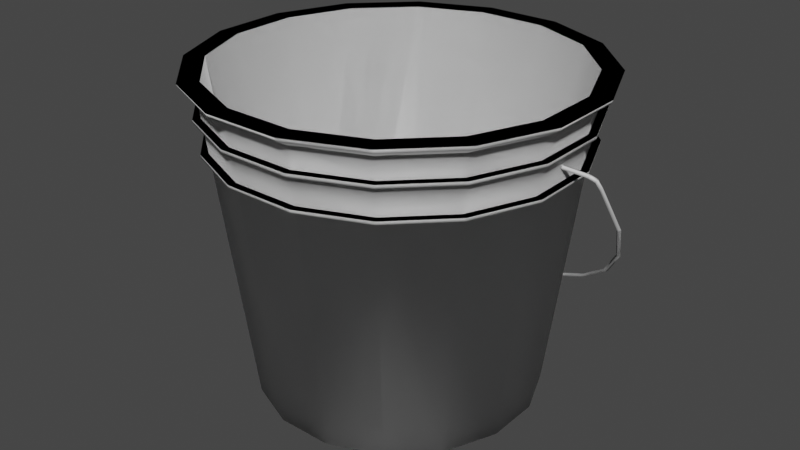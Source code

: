 # Source: Bucket.blend  (saved by Blender 2.80.75; exported with 4.5.12 LTS)
import bpy
from mathutils import Matrix  # noqa: F401  (used for matrix-valued properties, if any)

bpy.ops.wm.read_factory_settings(use_empty=True)
scene = bpy.context.scene
scene.name = 'Scene'

# ---- collections
col_collection = bpy.data.collections.new('Collection'); scene.collection.children.link(col_collection)
col_collection_2 = bpy.data.collections.new('Collection 2'); scene.collection.children.link(col_collection_2)

# ---- materials (node trees are filled in below, after node groups)
mat_bucket = bpy.data.materials.new('Bucket')
mat_bucket.use_transparent_shadow = False

# ---- node groups
ng_auto_smooth = bpy.data.node_groups.new('Auto Smooth', 'GeometryNodeTree')
_s = ng_auto_smooth.interface.new_socket(name='Geometry', in_out='OUTPUT', socket_type='NodeSocketGeometry')
_s = ng_auto_smooth.interface.new_socket(name='Geometry', in_out='INPUT', socket_type='NodeSocketGeometry')
_s = ng_auto_smooth.interface.new_socket(name='Angle', in_out='INPUT', socket_type='NodeSocketFloat')
_s.subtype = 'ANGLE'
_s.min_value = 0.0
_s.max_value = 3.142
ng_auto_smooth.is_modifier = True
_N = ng_auto_smooth.nodes; _L = ng_auto_smooth.links
n0 = _N.new('NodeGroupOutput'); n0.name = 'Group Output'; n0.location = (480, -100)
n1 = _N.new('NodeGroupInput'); n1.name = 'Group Input'; n1.location = (-420, -300)
n2 = _N.new('NodeGroupInput'); n2.name = 'Group Input.001'; n2.location = (-60, -100)
n3 = _N.new('GeometryNodeSetShadeSmooth'); n3.name = 'Set Shade Smooth'; n3.location = (120, -100)
n3.domain = 'EDGE'
n4 = _N.new('GeometryNodeSetShadeSmooth'); n4.name = 'Set Shade Smooth.001'; n4.location = (300, -100)
n5 = _N.new('GeometryNodeInputMeshEdgeAngle'); n5.name = 'Edge Angle'; n5.location = (-420, -220)
n6 = _N.new('GeometryNodeInputEdgeSmooth'); n6.name = 'Is Edge Smooth'; n6.location = (-60, -160)
n7 = _N.new('GeometryNodeInputShadeSmooth'); n7.name = 'Is Face Smooth'; n7.location = (-240, -340)
n8 = _N.new('FunctionNodeBooleanMath'); n8.name = 'Boolean Math'; n8.location = (-60, -220)
n9 = _N.new('FunctionNodeCompare'); n9.name = 'Compare'; n9.location = (-240, -180)
n9.operation = 'LESS_EQUAL'
_L.new(n5.outputs[0], n9.inputs[0])
_L.new(n4.outputs[0], n0.inputs[0])
_L.new(n1.outputs[1], n9.inputs[1])
_L.new(n9.outputs[0], n8.inputs[0])
_L.new(n7.outputs[0], n8.inputs[1])
_L.new(n2.outputs[0], n3.inputs[0])
_L.new(n6.outputs[0], n3.inputs[1])
_L.new(n3.outputs[0], n4.inputs[0])
_L.new(n8.outputs[0], n3.inputs[2])
n0.is_active_output = True

# ---- material node trees
mat_bucket.use_nodes = True; mat_bucket.node_tree.nodes.clear()
_N = mat_bucket.node_tree.nodes; _L = mat_bucket.node_tree.links
n0 = _N.new('ShaderNodeOutputMaterial'); n0.name = 'Material Output'; n0.location = (300, 300)
n1 = _N.new('ShaderNodeBsdfPrincipled'); n1.name = 'Principled BSDF'; n1.location = (10, 300)
n1.distribution = 'GGX'
n1.subsurface_method = 'BURLEY'
n1.inputs[3].default_value = 1.45
n1.inputs[27].default_value = (0.0, 0.0, 0.0, 1.0)
n1.inputs[28].default_value = 1.0
_L.new(n1.outputs[0], n0.inputs[0])
n0.is_active_output = True

# ---- world
world_world = bpy.data.worlds.new('World'); scene.world = world_world
world_world.color = (0.05088, 0.05088, 0.05088)
world_world.use_sun_shadow = False
world_world.sun_shadow_jitter_overblur = 0.0

# ---- meshes
me_cylinder = bpy.data.meshes.new('Cylinder')
me_cylinder.from_pydata([(0.02639, 0.1327, 0.0), (0.03283, 0.165, 0.3081), (0.07515, 0.1125, 0.0), (0.09349, 0.1399, 0.3081), (0.1125, 0.07515, 0.0), (0.1399, 0.09349, 0.3081), (0.1327, 0.02639, 0.0), (0.165, 0.03283, 0.3081), (0.1327, -0.02639, 0.0), (0.165, -0.03283, 0.3081), (0.1125, -0.07515, 0.0), (0.1399, -0.09349, 0.3081), (0.07515, -0.1125, 0.0), (0.09349, -0.1399, 0.3081), (0.02639, -0.1327, 0.0), (0.03283, -0.165, 0.3081), (-0.02639, -0.1327, 0.0), (-0.03283, -0.165, 0.3081), (-0.07515, -0.1125, 0.0), (-0.09349, -0.1399, 0.3081), (-0.1125, -0.07515, 0.0), (-0.1399, -0.09349, 0.3081), (-0.1327, -0.02639, 0.0), (-0.165, -0.03283, 0.3081), (-0.1327, 0.02639, 0.0), (-0.165, 0.03283, 0.3081), (-0.1125, 0.07515, 0.0), (-0.1399, 0.09349, 0.3081), (-0.07515, 0.1125, 0.0), (-0.09349, 0.1399, 0.3081), (-0.02639, 0.1327, 0.0), (-0.03283, 0.165, 0.3081), (4.538e-09, 1.091e-09, 0.0), (0.03363, 0.1691, 0.2969), (0.09577, 0.1433, 0.2969), (0.1433, 0.09577, 0.2969), (0.1691, 0.03363, 0.2969), (0.1691, -0.03363, 0.2969), (0.1433, -0.09577, 0.2969), (0.09577, -0.1433, 0.2969), (0.03363, -0.1691, 0.2969), (-0.03363, -0.1691, 0.2969), (-0.09577, -0.1433, 0.2969), (-0.1433, -0.09577, 0.2969), (-0.1691, -0.03363, 0.2969), (-0.1691, 0.03363, 0.2969), (-0.1433, 0.09577, 0.2969), (-0.09577, 0.1433, 0.2969), (-0.03363, 0.1691, 0.2969), (0.1042, 0.1559, 0.3081), (0.03658, 0.1839, 0.3081), (0.03623, 0.1821, 0.3045), (0.1559, 0.1042, 0.3081), (0.1839, 0.03658, 0.3081), (0.1839, -0.03658, 0.3081), (0.1559, -0.1042, 0.3081), (0.1042, -0.1559, 0.3081), (0.03658, -0.1839, 0.3081), (-0.03658, -0.1839, 0.3081), (-0.1042, -0.1559, 0.3081), (-0.1559, -0.1042, 0.3081), (-0.1839, -0.03658, 0.3081), (-0.1839, 0.03658, 0.3081), (-0.1559, 0.1042, 0.3081), (-0.1042, 0.1559, 0.3081), (-0.03658, 0.1839, 0.3081), (0.1032, 0.1544, 0.3045), (0.1544, 0.1032, 0.3045), (0.1821, 0.03623, 0.3045), (0.1821, -0.03623, 0.3045), (0.1544, -0.1032, 0.3045), (0.1032, -0.1544, 0.3045), (0.03623, -0.1821, 0.3045), (-0.03623, -0.1821, 0.3045), (-0.1032, -0.1544, 0.3045), (-0.1544, -0.1032, 0.3045), (-0.1821, -0.03623, 0.3045), (-0.1821, 0.03623, 0.3045), (-0.1544, 0.1032, 0.3045), (-0.1032, 0.1544, 0.3045), (-0.03623, 0.1821, 0.3045), (0.02491, 0.1252, 0.007927), (0.07093, 0.1061, 0.007927), (0.1061, 0.07093, 0.007927), (0.1252, 0.02491, 0.007927), (0.1252, -0.02491, 0.007927), (0.1061, -0.07093, 0.007927), (0.07093, -0.1061, 0.007927), (0.02491, -0.1252, 0.007927), (-0.02491, -0.1252, 0.007927), (-0.07093, -0.1061, 0.007927), (-0.1061, -0.07093, 0.007927), (-0.1252, -0.02491, 0.007927), (-0.1252, 0.02491, 0.007927), (-0.1061, 0.07093, 0.007927), (-0.07093, 0.1061, 0.007927), (-0.02491, 0.1252, 0.007927), (0.03228, 0.1623, 0.2416), (0.03236, 0.1627, 0.2447), (0.03305, 0.1661, 0.273), (0.03312, 0.1665, 0.2762), (0.09433, 0.1412, 0.2762), (0.09411, 0.1409, 0.273), (0.09215, 0.1379, 0.2447), (0.09193, 0.1376, 0.2416), (0.1412, 0.09433, 0.2762), (0.1409, 0.09411, 0.273), (0.1379, 0.09215, 0.2447), (0.1376, 0.09193, 0.2416), (0.1665, 0.03312, 0.2762), (0.1661, 0.03305, 0.273), (0.1627, 0.03236, 0.2447), (0.1623, 0.03228, 0.2416), (0.1665, -0.03312, 0.2762), (0.1661, -0.03305, 0.273), (0.1627, -0.03236, 0.2447), (0.1623, -0.03228, 0.2416), (0.1412, -0.09433, 0.2762), (0.1409, -0.09411, 0.273), (0.1379, -0.09215, 0.2447), (0.1376, -0.09193, 0.2416), (0.09433, -0.1412, 0.2762), (0.09411, -0.1409, 0.273), (0.09215, -0.1379, 0.2447), (0.09193, -0.1376, 0.2416), (0.03312, -0.1665, 0.2762), (0.03305, -0.1661, 0.273), (0.03236, -0.1627, 0.2447), (0.03228, -0.1623, 0.2416), (-0.03312, -0.1665, 0.2762), (-0.03305, -0.1661, 0.273), (-0.03236, -0.1627, 0.2447), (-0.03228, -0.1623, 0.2416), (-0.09433, -0.1412, 0.2762), (-0.09411, -0.1409, 0.273), (-0.09215, -0.1379, 0.2447), (-0.09193, -0.1376, 0.2416), (-0.1412, -0.09433, 0.2762), (-0.1409, -0.09411, 0.273), (-0.1379, -0.09215, 0.2447), (-0.1376, -0.09193, 0.2416), (-0.1665, -0.03312, 0.2762), (-0.1661, -0.03305, 0.273), (-0.1627, -0.03236, 0.2447), (-0.1623, -0.03228, 0.2416), (-0.1665, 0.03312, 0.2762), (-0.1661, 0.03305, 0.273), (-0.1627, 0.03236, 0.2447), (-0.1623, 0.03228, 0.2416), (-0.1412, 0.09433, 0.2762), (-0.1409, 0.09411, 0.273), (-0.1379, 0.09215, 0.2447), (-0.1376, 0.09193, 0.2416), (-0.09433, 0.1412, 0.2762), (-0.09411, 0.1409, 0.273), (-0.09215, 0.1379, 0.2447), (-0.09193, 0.1376, 0.2416), (-0.03312, 0.1665, 0.2762), (-0.03305, 0.1661, 0.273), (-0.03236, 0.1627, 0.2447), (-0.03228, 0.1623, 0.2416), (0.03367, 0.1693, 0.2416), (0.03375, 0.1697, 0.2447), (0.03447, 0.1733, 0.273), (0.03455, 0.1737, 0.2762), (0.09839, 0.1472, 0.2762), (0.09816, 0.1469, 0.273), (0.09611, 0.1438, 0.2447), (0.09588, 0.1435, 0.2416), (0.1472, 0.09839, 0.2762), (0.1469, 0.09816, 0.273), (0.1438, 0.09611, 0.2447), (0.1435, 0.09588, 0.2416), (0.1737, 0.03455, 0.2762), (0.1733, 0.03447, 0.273), (0.1697, 0.03375, 0.2447), (0.1693, 0.03367, 0.2416), (0.1737, -0.03455, 0.2762), (0.1733, -0.03447, 0.273), (0.1697, -0.03375, 0.2447), (0.1693, -0.03367, 0.2416), (0.1472, -0.09839, 0.2762), (0.1469, -0.09816, 0.273), (0.1438, -0.09611, 0.2447), (0.1435, -0.09588, 0.2416), (0.09839, -0.1472, 0.2762), (0.09816, -0.1469, 0.273), (0.09611, -0.1438, 0.2447), (0.09588, -0.1435, 0.2416), (0.03455, -0.1737, 0.2762), (0.03447, -0.1733, 0.273), (0.03375, -0.1697, 0.2447), (0.03367, -0.1693, 0.2416), (-0.03455, -0.1737, 0.2762), (-0.03447, -0.1733, 0.273), (-0.03375, -0.1697, 0.2447), (-0.03367, -0.1693, 0.2416), (-0.09839, -0.1472, 0.2762), (-0.09816, -0.1469, 0.273), (-0.09611, -0.1438, 0.2447), (-0.09588, -0.1435, 0.2416), (-0.1472, -0.09839, 0.2762), (-0.1469, -0.09816, 0.273), (-0.1438, -0.09611, 0.2447), (-0.1435, -0.09588, 0.2416), (-0.1737, -0.03455, 0.2762), (-0.1733, -0.03447, 0.273), (-0.1697, -0.03375, 0.2447), (-0.1693, -0.03367, 0.2416), (-0.1737, 0.03455, 0.2762), (-0.1733, 0.03447, 0.273), (-0.1697, 0.03375, 0.2447), (-0.1693, 0.03367, 0.2416), (-0.1472, 0.09839, 0.2762), (-0.1469, 0.09816, 0.273), (-0.1438, 0.09611, 0.2447), (-0.1435, 0.09588, 0.2416), (-0.09839, 0.1472, 0.2762), (-0.09816, 0.1469, 0.273), (-0.09611, 0.1438, 0.2447), (-0.09588, 0.1435, 0.2416), (-0.03455, 0.1737, 0.2762), (-0.03447, 0.1733, 0.273), (-0.03375, 0.1697, 0.2447), (-0.03367, 0.1693, 0.2416), (7.334e-09, 0.0, 0.007927)], [], [(21, 23, 61, 60), (3, 5, 52, 49), (44, 43, 75, 76), (29, 31, 65, 64), (11, 13, 56, 55), (45, 44, 76, 77), (46, 45, 77, 78), (19, 21, 60, 59), (47, 46, 78, 79), (34, 33, 51, 66), (1, 3, 49, 50), (27, 29, 64, 63), (9, 11, 55, 54), (48, 47, 79, 80), (5, 3, 82, 83), (35, 34, 66, 67), (33, 48, 80, 51), (22, 24, 32), (8, 10, 32), (18, 20, 32), (28, 30, 32), (4, 6, 32), (14, 16, 32), (0, 2, 32), (24, 26, 32), (10, 12, 32), (20, 22, 32), (30, 0, 32), (6, 8, 32), (16, 18, 32), (26, 28, 32), (2, 4, 32), (12, 14, 32), (157, 48, 33, 100), (153, 47, 48, 157), (149, 46, 47, 153), (145, 45, 46, 149), (141, 44, 45, 145), (137, 43, 44, 141), (133, 42, 43, 137), (129, 41, 42, 133), (121, 39, 40, 125), (117, 38, 39, 121), (113, 37, 38, 117), (109, 36, 37, 113), (105, 35, 36, 109), (101, 34, 35, 105), (100, 33, 34, 101), (51, 50, 49, 66), (66, 49, 52, 67), (67, 52, 53, 68), (68, 53, 54, 69), (69, 54, 55, 70), (70, 55, 56, 71), (71, 56, 57, 72), (125, 40, 41, 129), (73, 58, 59, 74), (74, 59, 60, 75), (75, 60, 61, 76), (76, 61, 62, 77), (77, 62, 63, 78), (78, 63, 64, 79), (79, 64, 65, 80), (80, 65, 50, 51), (43, 42, 74, 75), (42, 41, 73, 74), (13, 15, 57, 56), (31, 1, 50, 65), (72, 57, 58, 73), (5, 7, 53, 52), (23, 25, 62, 61), (40, 39, 71, 72), (39, 38, 70, 71), (41, 40, 72, 73), (38, 37, 69, 70), (7, 9, 54, 53), (25, 27, 63, 62), (37, 36, 68, 69), (36, 35, 67, 68), (17, 19, 59, 58), (15, 13, 87, 88), (25, 23, 92, 93), (11, 9, 85, 86), (21, 19, 90, 91), (31, 29, 95, 96), (7, 5, 83, 84), (15, 17, 58, 57), (3, 1, 81, 82), (27, 25, 93, 94), (13, 11, 86, 87), (23, 21, 91, 92), (1, 31, 96, 81), (9, 7, 84, 85), (19, 17, 89, 90), (29, 27, 94, 95), (2, 104, 108, 4), (4, 108, 112, 6), (6, 112, 116, 8), (8, 116, 120, 10), (10, 120, 124, 12), (12, 124, 128, 14), (17, 15, 88, 89), (16, 132, 136, 18), (18, 136, 140, 20), (20, 140, 144, 22), (22, 144, 148, 24), (24, 148, 152, 26), (26, 152, 156, 28), (28, 156, 160, 30), (30, 160, 97, 0), (119, 123, 187, 183), (98, 99, 102, 103), (141, 145, 209, 205), (124, 120, 184, 188), (103, 102, 106, 107), (146, 142, 206, 210), (113, 117, 181, 177), (107, 106, 110, 111), (143, 147, 211, 207), (118, 114, 178, 182), (111, 110, 114, 115), (148, 144, 208, 212), (115, 119, 183, 179), (115, 114, 118, 119), (137, 141, 205, 201), (120, 116, 180, 184), (119, 118, 122, 123), (142, 138, 202, 206), (109, 113, 177, 173), (123, 122, 126, 127), (139, 143, 207, 203), (114, 110, 174, 178), (14, 128, 132, 16), (144, 140, 204, 208), (111, 115, 179, 175), (131, 130, 134, 135), (133, 137, 201, 197), (116, 112, 176, 180), (135, 134, 138, 139), (138, 134, 198, 202), (105, 109, 173, 169), (139, 138, 142, 143), (135, 139, 203, 199), (157, 100, 164, 221), (143, 142, 146, 147), (110, 106, 170, 174), (140, 136, 200, 204), (147, 146, 150, 151), (99, 158, 222, 163), (107, 111, 175, 171), (151, 150, 154, 155), (129, 133, 197, 193), (159, 98, 162, 223), (155, 154, 158, 159), (112, 108, 172, 176), (134, 130, 194, 198), (159, 158, 99, 98), (97, 160, 224, 161), (161, 162, 167, 168), (163, 164, 165, 166), (168, 167, 171, 172), (166, 165, 169, 170), (172, 171, 175, 176), (170, 169, 173, 174), (176, 175, 179, 180), (174, 173, 177, 178), (180, 179, 183, 184), (178, 177, 181, 182), (184, 183, 187, 188), (182, 181, 185, 186), (188, 187, 191, 192), (186, 185, 189, 190), (127, 126, 130, 131), (192, 191, 195, 196), (196, 195, 199, 200), (194, 193, 197, 198), (200, 199, 203, 204), (198, 197, 201, 202), (204, 203, 207, 208), (202, 201, 205, 206), (208, 207, 211, 212), (206, 205, 209, 210), (212, 211, 215, 216), (210, 209, 213, 214), (216, 215, 219, 220), (214, 213, 217, 218), (220, 219, 223, 224), (218, 217, 221, 222), (224, 223, 162, 161), (222, 221, 164, 163), (152, 148, 212, 216), (122, 118, 182, 186), (147, 151, 215, 211), (117, 121, 185, 181), (150, 146, 210, 214), (128, 124, 188, 192), (145, 149, 213, 209), (123, 127, 191, 187), (156, 152, 216, 220), (126, 122, 186, 190), (104, 97, 161, 168), (151, 155, 219, 215), (121, 125, 189, 185), (98, 103, 167, 162), (154, 150, 214, 218), (190, 189, 193, 194), (102, 99, 163, 166), (149, 153, 217, 213), (132, 128, 192, 196), (100, 101, 165, 164), (160, 156, 220, 224), (127, 131, 195, 191), (108, 104, 168, 172), (155, 159, 223, 219), (130, 126, 190, 194), (103, 107, 171, 167), (158, 154, 218, 222), (136, 132, 196, 200), (106, 102, 166, 170), (153, 157, 221, 217), (131, 135, 199, 195), (101, 105, 169, 165), (0, 97, 104, 2), (125, 129, 193, 189), (90, 89, 225), (82, 81, 225), (91, 90, 225), (83, 82, 225), (92, 91, 225), (84, 83, 225), (93, 92, 225), (89, 88, 225), (85, 84, 225), (94, 93, 225), (86, 85, 225), (95, 94, 225), (87, 86, 225), (96, 95, 225), (88, 87, 225), (81, 96, 225)])
me_cylinder.polygons.foreach_set('use_smooth', [True] * 240)
_k = set([(0, 2), (0, 30), (1, 3), (1, 31), (2, 4), (3, 5), (4, 6), (5, 7), (6, 8), (7, 9), (8, 10), (9, 11), (10, 12), (11, 13), (12, 14), (13, 15), (14, 16), (15, 17), (16, 18), (17, 19), (18, 20), (19, 21), (20, 22), (21, 23), (22, 24), (23, 25), (24, 26), (25, 27), (26, 28), (27, 29), (28, 30), (29, 31), (33, 34), (33, 48), (34, 35), (35, 36), (36, 37), (37, 38), (38, 39), (39, 40), (40, 41), (41, 42), (42, 43), (43, 44), (44, 45), (45, 46), (46, 47), (47, 48), (49, 50), (49, 52), (50, 65), (51, 66), (51, 80), (52, 53), (53, 54), (54, 55), (55, 56), (56, 57), (57, 58), (58, 59), (59, 60), (60, 61), (61, 62), (62, 63), (63, 64), (64, 65), (66, 67), (67, 68), (68, 69), (69, 70), (70, 71), (71, 72), (72, 73), (73, 74), (74, 75), (75, 76), (76, 77), (77, 78), (78, 79), (79, 80), (81, 82), (81, 96), (82, 83), (83, 84), (84, 85), (85, 86), (86, 87), (87, 88), (88, 89), (89, 90), (90, 91), (91, 92), (92, 93), (93, 94), (94, 95), (95, 96), (97, 104), (97, 160), (98, 103), (98, 159), (99, 102), (99, 158), (100, 101), (100, 157), (101, 105), (102, 106), (103, 107), (104, 108), (105, 109), (106, 110), (107, 111), (108, 112), (109, 113), (110, 114), (111, 115), (112, 116), (113, 117), (114, 118), (115, 119), (116, 120), (117, 121), (118, 122), (119, 123), (120, 124), (121, 125), (122, 126), (123, 127), (124, 128), (125, 129), (126, 130), (127, 131), (128, 132), (129, 133), (130, 134), (131, 135), (132, 136), (133, 137), (134, 138), (135, 139), (136, 140), (137, 141), (138, 142), (139, 143), (140, 144), (141, 145), (142, 146), (143, 147), (144, 148), (145, 149), (146, 150), (147, 151), (148, 152), (149, 153), (150, 154), (151, 155), (152, 156), (153, 157), (154, 158), (155, 159), (156, 160), (161, 168), (161, 224), (162, 167), (162, 223), (163, 166), (163, 222), (164, 165), (164, 221), (165, 169), (166, 170), (167, 171), (168, 172), (169, 173), (170, 174), (171, 175), (172, 176), (173, 177), (174, 178), (175, 179), (176, 180), (177, 181), (178, 182), (179, 183), (180, 184), (181, 185), (182, 186), (183, 187), (184, 188), (185, 189), (186, 190), (187, 191), (188, 192), (189, 193), (190, 194), (191, 195), (192, 196), (193, 197), (194, 198), (195, 199), (196, 200), (197, 201), (198, 202), (199, 203), (200, 204), (201, 205), (202, 206), (203, 207), (204, 208), (205, 209), (206, 210), (207, 211), (208, 212), (209, 213), (210, 214), (211, 215), (212, 216), (213, 217), (214, 218), (215, 219), (216, 220), (217, 221), (218, 222), (219, 223), (220, 224)])
me_cylinder.attributes.new('sharp_edge', 'BOOLEAN', 'EDGE').data.foreach_set('value', [ (min(e.vertices), max(e.vertices)) in _k for e in me_cylinder.edges])
_uv = me_cylinder.uv_layers.new(name='UVMap')
_uv.uv.foreach_set('vector', [0.02932, 0.5533, 0.05964, 0.5837, 0.05267, 0.5941, 0.01887, 0.5603, 0.2285, 0.4708, 0.2121, 0.4312, 0.2226, 0.4242, 0.2408, 0.4684, 0.5721, 0.3632, 0.5633, 0.3201, 0.5729, 0.3173, 0.5815, 0.3623, 0.1818, 0.5837, 0.2121, 0.5533, 0.2226, 0.5603, 0.1888, 0.5941, 0.09927, 0.3844, 0.05964, 0.4009, 0.05267, 0.3904, 0.09682, 0.3721, 0.5726, 0.4049, 0.5721, 0.3632, 0.5815, 0.3623, 0.5816, 0.4057, 0.5658, 0.444, 0.5726, 0.4049, 0.5816, 0.4057, 0.574, 0.4464, 0.0129, 0.5137, 0.02932, 0.5533, 0.01887, 0.5603, 0.0005853, 0.5162, 0.5524, 0.4793, 0.5658, 0.444, 0.574, 0.4464, 0.5596, 0.483, 0.4848, 0.5546, 0.5107, 0.5351, 0.5156, 0.5406, 0.4884, 0.5606, 0.2285, 0.5137, 0.2285, 0.4708, 0.2408, 0.4684, 0.2408, 0.5162, 0.1422, 0.6001, 0.1818, 0.5837, 0.1888, 0.5941, 0.1446, 0.6124, 0.1422, 0.3844, 0.09927, 0.3844, 0.09682, 0.3721, 0.1446, 0.3721, 0.5336, 0.5099, 0.5524, 0.4793, 0.5596, 0.483, 0.5397, 0.5146, 0.3911, 0.546, 0.3542, 0.5243, 0.459, 0.3565, 0.4871, 0.373, 0.4572, 0.5682, 0.4848, 0.5546, 0.4884, 0.5606, 0.4595, 0.5744, 0.5107, 0.5351, 0.5336, 0.5099, 0.5397, 0.5146, 0.5156, 0.5406, 0.8919, 0.04429, 0.9051, 0.07615, 0.8184, 0.09339, 0.7318, 0.1106, 0.7318, 0.07615, 0.8184, 0.09339, 0.8357, 0.006719, 0.8675, 0.01991, 0.8184, 0.09339, 0.8919, 0.1425, 0.8675, 0.1669, 0.8184, 0.09339, 0.7693, 0.1669, 0.745, 0.1425, 0.8184, 0.09339, 0.7693, 0.01991, 0.8012, 0.006719, 0.8184, 0.09339, 0.8357, 0.1801, 0.8012, 0.1801, 0.8184, 0.09339, 0.9051, 0.07615, 0.9051, 0.1106, 0.8184, 0.09339, 0.7318, 0.07615, 0.745, 0.04429, 0.8184, 0.09339, 0.8675, 0.01991, 0.8919, 0.04429, 0.8184, 0.09339, 0.8675, 0.1669, 0.8357, 0.1801, 0.8184, 0.09339, 0.745, 0.1425, 0.7318, 0.1106, 0.8184, 0.09339, 0.8012, 0.006719, 0.8357, 0.006719, 0.8184, 0.09339, 0.9051, 0.1106, 0.8919, 0.1425, 0.8184, 0.09339, 0.8012, 0.1801, 0.7693, 0.1669, 0.8184, 0.09339, 0.745, 0.04429, 0.7693, 0.01991, 0.8184, 0.09339, 0.5252, 0.5037, 0.5336, 0.5099, 0.5107, 0.5351, 0.5039, 0.5278, 0.5424, 0.4746, 0.5524, 0.4793, 0.5336, 0.5099, 0.5252, 0.5037, 0.5545, 0.4411, 0.5658, 0.444, 0.5524, 0.4793, 0.5424, 0.4746, 0.5605, 0.4041, 0.5726, 0.4049, 0.5658, 0.444, 0.5545, 0.4411, 0.5593, 0.3647, 0.5721, 0.3632, 0.5726, 0.4049, 0.5605, 0.4041, 0.5504, 0.3242, 0.5633, 0.3201, 0.5721, 0.3632, 0.5593, 0.3647, 0.5333, 0.2841, 0.5458, 0.2773, 0.5633, 0.3201, 0.5504, 0.3242, 0.5077, 0.246, 0.5192, 0.2366, 0.5458, 0.2773, 0.5333, 0.2841, 0.4318, 0.1829, 0.4399, 0.1684, 0.4838, 0.1996, 0.4737, 0.2117, 0.3829, 0.1613, 0.3885, 0.1448, 0.4399, 0.1684, 0.4318, 0.1829, 0.3281, 0.1486, 0.3307, 0.1304, 0.3885, 0.1448, 0.3829, 0.1613, 0.2701, 0.1452, 0.2708, 0.1269, 0.3307, 0.1304, 0.3281, 0.1486, 0.4538, 0.5598, 0.4572, 0.5682, 0.4289, 0.576, 0.4268, 0.5677, 0.4797, 0.5466, 0.4848, 0.5546, 0.4572, 0.5682, 0.4538, 0.5598, 0.5039, 0.5278, 0.5107, 0.5351, 0.4848, 0.5546, 0.4797, 0.5466, 0.5156, 0.5406, 0.5169, 0.542, 0.4893, 0.5621, 0.4884, 0.5606, 0.4884, 0.5606, 0.4893, 0.5621, 0.4601, 0.576, 0.4595, 0.5744, 0.4595, 0.5744, 0.4601, 0.576, 0.4298, 0.584, 0.4295, 0.5823, 0.2692, 0.1132, 0.2691, 0.1096, 0.3334, 0.1136, 0.3329, 0.117, 0.3329, 0.117, 0.3334, 0.1136, 0.394, 0.1295, 0.3928, 0.1327, 0.3928, 0.1327, 0.394, 0.1295, 0.4478, 0.1552, 0.4462, 0.1579, 0.4462, 0.1579, 0.4478, 0.1552, 0.4935, 0.1886, 0.4915, 0.1909, 0.4737, 0.2117, 0.4838, 0.1996, 0.5192, 0.2366, 0.5077, 0.246, 0.528, 0.2298, 0.5303, 0.228, 0.5576, 0.2713, 0.5551, 0.2726, 0.5551, 0.2726, 0.5576, 0.2713, 0.5754, 0.3166, 0.5729, 0.3173, 0.5729, 0.3173, 0.5754, 0.3166, 0.584, 0.362, 0.5815, 0.3623, 0.5815, 0.3623, 0.584, 0.362, 0.584, 0.406, 0.5816, 0.4057, 0.5816, 0.4057, 0.584, 0.406, 0.5761, 0.447, 0.574, 0.4464, 0.574, 0.4464, 0.5761, 0.447, 0.5615, 0.4839, 0.5596, 0.483, 0.5596, 0.483, 0.5615, 0.4839, 0.5414, 0.5158, 0.5397, 0.5146, 0.5397, 0.5146, 0.5414, 0.5158, 0.5169, 0.542, 0.5156, 0.5406, 0.5633, 0.3201, 0.5458, 0.2773, 0.5551, 0.2726, 0.5729, 0.3173, 0.5458, 0.2773, 0.5192, 0.2366, 0.528, 0.2298, 0.5551, 0.2726, 0.05964, 0.4009, 0.02932, 0.4312, 0.01887, 0.4242, 0.05267, 0.3904, 0.2121, 0.5533, 0.2285, 0.5137, 0.2408, 0.5162, 0.2226, 0.5603, 0.4915, 0.1909, 0.4935, 0.1886, 0.5303, 0.228, 0.528, 0.2298, 0.2121, 0.4312, 0.1818, 0.4009, 0.1888, 0.3904, 0.2226, 0.4242, 0.05964, 0.5837, 0.09927, 0.6001, 0.09682, 0.6124, 0.05267, 0.5941, 0.4838, 0.1996, 0.4399, 0.1684, 0.4462, 0.1579, 0.4915, 0.1909, 0.4399, 0.1684, 0.3885, 0.1448, 0.3928, 0.1327, 0.4462, 0.1579, 0.5192, 0.2366, 0.4838, 0.1996, 0.4915, 0.1909, 0.528, 0.2298, 0.3885, 0.1448, 0.3307, 0.1304, 0.3329, 0.117, 0.3928, 0.1327, 0.1818, 0.4009, 0.1422, 0.3844, 0.1446, 0.3721, 0.1888, 0.3904, 0.09927, 0.6001, 0.1422, 0.6001, 0.1446, 0.6124, 0.09682, 0.6124, 0.3307, 0.1304, 0.2708, 0.1269, 0.2692, 0.1132, 0.3329, 0.117, 0.4289, 0.576, 0.4572, 0.5682, 0.4595, 0.5744, 0.4295, 0.5823, 0.0129, 0.4708, 0.0129, 0.5137, 0.0005853, 0.5162, 0.0005852, 0.4684, 0.06494, 0.2141, 0.0458, 0.1757, 0.2251, 0.09207, 0.2396, 0.1212, 0.1891, 0.3882, 0.1607, 0.3561, 0.3123, 0.2289, 0.3338, 0.2533, 0.02868, 0.1364, 0.01365, 0.09622, 0.2007, 0.03176, 0.2121, 0.06224, 0.134, 0.3225, 0.1091, 0.2876, 0.2731, 0.177, 0.292, 0.2034, 0.2839, 0.4751, 0.2508, 0.4478, 0.3806, 0.2985, 0.4058, 0.3192, 0.4291, 0.5659, 0.3911, 0.546, 0.4871, 0.373, 0.5159, 0.3881, 0.02932, 0.4312, 0.0129, 0.4708, 0.0005852, 0.4684, 0.01887, 0.4242, 0.3542, 0.5243, 0.3184, 0.5006, 0.4319, 0.3385, 0.459, 0.3565, 0.2192, 0.4188, 0.1891, 0.3882, 0.3338, 0.2533, 0.3567, 0.2765, 0.0458, 0.1757, 0.02868, 0.1364, 0.2121, 0.06224, 0.2251, 0.09207, 0.1607, 0.3561, 0.134, 0.3225, 0.292, 0.2034, 0.3123, 0.2289, 0.3184, 0.5006, 0.2839, 0.4751, 0.4058, 0.3192, 0.4319, 0.3385, 0.01365, 0.09622, 0.0007458, 0.05532, 0.1909, 0.0007269, 0.2007, 0.03176, 0.1091, 0.2876, 0.08606, 0.2514, 0.2556, 0.1495, 0.2731, 0.177, 0.2508, 0.4478, 0.2192, 0.4188, 0.3567, 0.2765, 0.3806, 0.2985, 0.5559, 0.5876, 0.7082, 0.6331, 0.6952, 0.6732, 0.5452, 0.6204, 0.5452, 0.6204, 0.6952, 0.6732, 0.6802, 0.7127, 0.5329, 0.6526, 0.5329, 0.1146, 0.6802, 0.05453, 0.6952, 0.09396, 0.5452, 0.1468, 0.5452, 0.1468, 0.6952, 0.09396, 0.7082, 0.1341, 0.5559, 0.1796, 0.5559, 0.1796, 0.7082, 0.1341, 0.7193, 0.1748, 0.5649, 0.2129, 0.5649, 0.2129, 0.7193, 0.1748, 0.7284, 0.2159, 0.5724, 0.2465, 0.08606, 0.2514, 0.06494, 0.2141, 0.2396, 0.1212, 0.2556, 0.1495, 0.5782, 0.2805, 0.7356, 0.2575, 0.7406, 0.2994, 0.5824, 0.3147, 0.5824, 0.3147, 0.7406, 0.2994, 0.7437, 0.3414, 0.5849, 0.3491, 0.5849, 0.3491, 0.7437, 0.3414, 0.7447, 0.3836, 0.5857, 0.3836, 0.5857, 0.3836, 0.7447, 0.3836, 0.7437, 0.4258, 0.5849, 0.4181, 0.5849, 0.4181, 0.7437, 0.4258, 0.7406, 0.4678, 0.5824, 0.4525, 0.5824, 0.4525, 0.7406, 0.4678, 0.7356, 0.5097, 0.5782, 0.4867, 0.5782, 0.4867, 0.7356, 0.5097, 0.7284, 0.5513, 0.5724, 0.5207, 0.5724, 0.5207, 0.7284, 0.5513, 0.7193, 0.5924, 0.5649, 0.5543, 0.7539, 0.4926, 0.7377, 0.5316, 0.7331, 0.5307, 0.75, 0.49, 0.547, 0.6897, 0.5515, 0.6716, 0.5931, 0.683, 0.5878, 0.7008, 0.889, 0.7925, 0.889, 0.7492, 0.8937, 0.7483, 0.8937, 0.7934, 0.8678, 0.2244, 0.8288, 0.2405, 0.8262, 0.2367, 0.8668, 0.2198, 0.5878, 0.7008, 0.5931, 0.683, 0.6342, 0.6963, 0.628, 0.7139, 0.8847, 0.02178, 0.8448, 0.005255, 0.8457, 0.0005905, 0.8874, 0.01782, 0.6714, 0.7925, 0.688, 0.8325, 0.684, 0.8351, 0.6667, 0.7934, 0.628, 0.7139, 0.6342, 0.6963, 0.6746, 0.7117, 0.6675, 0.7289, 0.8651, 0.659, 0.9042, 0.6428, 0.9067, 0.6467, 0.866, 0.6636, 0.7312, 0.1753, 0.7618, 0.2058, 0.7591, 0.2098, 0.7273, 0.1779, 0.007817, 0.7289, 0.0007769, 0.7117, 0.04114, 0.6963, 0.04734, 0.7139, 0.9787, 0.3905, 0.9949, 0.3515, 0.9994, 0.3524, 0.9826, 0.393, 0.7838, 0.4627, 0.7539, 0.4926, 0.75, 0.49, 0.7812, 0.4588, 0.04734, 0.7139, 0.04114, 0.6963, 0.0822, 0.683, 0.08754, 0.7008, 0.8724, 0.8325, 0.889, 0.7925, 0.8937, 0.7934, 0.8764, 0.8351, 0.8288, 0.2405, 0.799, 0.2704, 0.7951, 0.2678, 0.8262, 0.2367, 0.08754, 0.7008, 0.0822, 0.683, 0.1239, 0.6716, 0.1283, 0.6897, 0.8448, 0.005255, 0.8016, 0.005255, 0.8007, 0.0005906, 0.8457, 0.0005905, 0.6714, 0.7492, 0.6714, 0.7925, 0.6667, 0.7934, 0.6667, 0.7483, 0.1283, 0.6897, 0.1239, 0.6716, 0.166, 0.6623, 0.1696, 0.6806, 0.8228, 0.659, 0.8651, 0.659, 0.866, 0.6636, 0.8219, 0.6636, 0.7618, 0.2058, 0.8016, 0.2223, 0.8007, 0.227, 0.7591, 0.2098, 0.5724, 0.2465, 0.7284, 0.2159, 0.7356, 0.2575, 0.5782, 0.2805, 0.9949, 0.3515, 0.9949, 0.3093, 0.9994, 0.3084, 0.9994, 0.3524, 0.8228, 0.4465, 0.7838, 0.4627, 0.7812, 0.4588, 0.8219, 0.4419, 0.2113, 0.6734, 0.2086, 0.655, 0.2514, 0.6498, 0.2532, 0.6683, 0.8418, 0.8631, 0.8724, 0.8325, 0.8764, 0.8351, 0.8445, 0.867, 0.799, 0.2704, 0.7828, 0.3093, 0.7783, 0.3084, 0.7951, 0.2678, 0.2532, 0.6683, 0.2514, 0.6498, 0.2945, 0.6466, 0.2954, 0.6653, 0.8016, 0.005255, 0.7618, 0.02178, 0.7591, 0.01782, 0.8007, 0.0005906, 0.688, 0.7092, 0.6714, 0.7492, 0.6667, 0.7483, 0.684, 0.7066, 0.2954, 0.6653, 0.2945, 0.6466, 0.3377, 0.6456, 0.3377, 0.6642, 0.7838, 0.6428, 0.8228, 0.659, 0.8219, 0.6636, 0.7812, 0.6467, 0.8018, 0.6621, 0.7586, 0.6621, 0.7576, 0.6574, 0.8028, 0.6574, 0.3377, 0.6642, 0.3377, 0.6456, 0.3808, 0.6466, 0.3799, 0.6653, 0.8016, 0.2223, 0.8448, 0.2223, 0.8457, 0.227, 0.8007, 0.227, 0.9949, 0.3093, 0.9787, 0.2704, 0.9826, 0.2678, 0.9994, 0.3084, 0.3799, 0.6653, 0.3808, 0.6466, 0.4239, 0.6498, 0.4221, 0.6683, 0.9152, 0.1753, 0.9318, 0.1354, 0.9364, 0.1363, 0.9192, 0.1779, 0.8651, 0.4465, 0.8228, 0.4465, 0.8219, 0.4419, 0.866, 0.4419, 0.4221, 0.6683, 0.4239, 0.6498, 0.4668, 0.655, 0.4641, 0.6734, 0.8018, 0.8796, 0.8418, 0.8631, 0.8445, 0.867, 0.8028, 0.8843, 0.9502, 0.5316, 0.9341, 0.4926, 0.9379, 0.49, 0.9548, 0.5307, 0.4641, 0.6734, 0.4668, 0.655, 0.5093, 0.6623, 0.5057, 0.6806, 0.7828, 0.3093, 0.7828, 0.3515, 0.7783, 0.3524, 0.7783, 0.3084, 0.7618, 0.02178, 0.7312, 0.05231, 0.7273, 0.04967, 0.7591, 0.01782, 0.5057, 0.6806, 0.5093, 0.6623, 0.5515, 0.6716, 0.547, 0.6897, 0.8288, 0.4203, 0.8678, 0.4364, 0.8668, 0.441, 0.8262, 0.4241, 0.6227, 0.7379, 0.6245, 0.7366, 0.6425, 0.7772, 0.6403, 0.7776, 0.2715, 0.8917, 0.271, 0.8938, 0.2281, 0.8762, 0.2293, 0.8744, 0.6403, 0.7776, 0.6425, 0.7772, 0.6429, 0.8218, 0.6408, 0.8213, 0.2293, 0.8744, 0.2281, 0.8762, 0.1954, 0.8437, 0.1972, 0.8425, 0.6408, 0.8213, 0.6429, 0.8218, 0.6258, 0.8632, 0.624, 0.862, 0.1972, 0.8425, 0.1954, 0.8437, 0.1779, 0.8013, 0.18, 0.8009, 0.624, 0.862, 0.6258, 0.8632, 0.5937, 0.895, 0.5925, 0.8931, 0.18, 0.8009, 0.1779, 0.8013, 0.1784, 0.7557, 0.1805, 0.7562, 0.5925, 0.8931, 0.5937, 0.895, 0.5517, 0.9122, 0.5513, 0.91, 0.1805, 0.7562, 0.1784, 0.7557, 0.1967, 0.7141, 0.1985, 0.7154, 0.5513, 0.91, 0.5517, 0.9122, 0.5062, 0.9122, 0.5066, 0.91, 0.1985, 0.7154, 0.1967, 0.7141, 0.2301, 0.6833, 0.2312, 0.6852, 0.5066, 0.91, 0.5062, 0.9122, 0.464, 0.8953, 0.4652, 0.8935, 0.2312, 0.6852, 0.2301, 0.6833, 0.2731, 0.6684, 0.2735, 0.6705, 0.1696, 0.6806, 0.166, 0.6623, 0.2086, 0.655, 0.2113, 0.6734, 0.4652, 0.8935, 0.464, 0.8953, 0.4312, 0.8653, 0.4329, 0.8641, 0.4329, 0.8641, 0.4312, 0.8653, 0.4132, 0.8249, 0.4153, 0.8245, 0.3183, 0.668, 0.3186, 0.6659, 0.3612, 0.6817, 0.36, 0.6836, 0.4153, 0.8245, 0.4132, 0.8249, 0.4128, 0.7806, 0.4149, 0.7811, 0.36, 0.6836, 0.3612, 0.6817, 0.3939, 0.7132, 0.3921, 0.7144, 0.4149, 0.7811, 0.4128, 0.7806, 0.43, 0.7396, 0.4318, 0.7408, 0.3921, 0.7144, 0.3939, 0.7132, 0.4117, 0.7552, 0.4095, 0.7556, 0.4318, 0.7408, 0.43, 0.7396, 0.4622, 0.7084, 0.4634, 0.7102, 0.4095, 0.7556, 0.4117, 0.7552, 0.4116, 0.8011, 0.4094, 0.8006, 0.4634, 0.7102, 0.4622, 0.7084, 0.5043, 0.6918, 0.5047, 0.694, 0.4094, 0.8006, 0.4116, 0.8011, 0.3936, 0.8436, 0.3918, 0.8423, 0.5047, 0.694, 0.5043, 0.6918, 0.5497, 0.692, 0.5493, 0.6942, 0.3918, 0.8423, 0.3936, 0.8436, 0.3606, 0.8762, 0.3594, 0.8743, 0.5493, 0.6942, 0.5497, 0.692, 0.5919, 0.7066, 0.5907, 0.7084, 0.3594, 0.8743, 0.3606, 0.8762, 0.3176, 0.8938, 0.3171, 0.8917, 0.5907, 0.7084, 0.5919, 0.7066, 0.6245, 0.7366, 0.6227, 0.7379, 0.3171, 0.8917, 0.3176, 0.8938, 0.271, 0.8938, 0.2715, 0.8917, 0.9489, 0.4203, 0.9787, 0.3905, 0.9826, 0.393, 0.9515, 0.4241, 0.7147, 0.1354, 0.7312, 0.1753, 0.7273, 0.1779, 0.71, 0.1363, 0.9042, 0.6428, 0.9341, 0.6129, 0.9379, 0.6155, 0.9067, 0.6467, 0.688, 0.8325, 0.7186, 0.8631, 0.7159, 0.867, 0.684, 0.8351, 0.9152, 0.05231, 0.8847, 0.02178, 0.8874, 0.01782, 0.9192, 0.04967, 0.9099, 0.2244, 0.8678, 0.2244, 0.8668, 0.2198, 0.9108, 0.2198, 0.889, 0.7492, 0.8724, 0.7092, 0.8764, 0.7066, 0.8937, 0.7483, 0.7377, 0.5316, 0.7377, 0.5739, 0.7331, 0.5748, 0.7331, 0.5307, 0.9099, 0.4364, 0.9489, 0.4203, 0.9515, 0.4241, 0.9108, 0.441, 0.7147, 0.0922, 0.7147, 0.1354, 0.71, 0.1363, 0.71, 0.09127, 0.799, 0.3905, 0.8288, 0.4203, 0.8262, 0.4241, 0.7951, 0.393, 0.9341, 0.6129, 0.9502, 0.5739, 0.9548, 0.5748, 0.9379, 0.6155, 0.7186, 0.8631, 0.7586, 0.8796, 0.7576, 0.8843, 0.7159, 0.867, 0.9341, 0.4926, 0.9042, 0.4627, 0.9067, 0.4588, 0.9379, 0.49, 0.9318, 0.0922, 0.9152, 0.05231, 0.9192, 0.04967, 0.9364, 0.09127, 0.2735, 0.6705, 0.2731, 0.6684, 0.3186, 0.6659, 0.3183, 0.668, 0.8847, 0.2058, 0.9152, 0.1753, 0.9192, 0.1779, 0.8874, 0.2098, 0.8724, 0.7092, 0.8418, 0.6786, 0.8445, 0.6747, 0.8764, 0.7066, 0.9489, 0.2405, 0.9099, 0.2244, 0.9108, 0.2198, 0.9515, 0.2367, 0.7586, 0.6621, 0.7186, 0.6786, 0.7159, 0.6747, 0.7576, 0.6574, 0.8678, 0.4364, 0.9099, 0.4364, 0.9108, 0.441, 0.8668, 0.441, 0.7377, 0.5739, 0.7539, 0.6129, 0.75, 0.6155, 0.7331, 0.5748, 0.7828, 0.3515, 0.799, 0.3905, 0.7951, 0.393, 0.7783, 0.3524, 0.9502, 0.5739, 0.9502, 0.5316, 0.9548, 0.5307, 0.9548, 0.5748, 0.7312, 0.05231, 0.7147, 0.0922, 0.71, 0.09127, 0.7273, 0.04967, 0.9042, 0.4627, 0.8651, 0.4465, 0.866, 0.4419, 0.9067, 0.4588, 0.9318, 0.1354, 0.9318, 0.0922, 0.9364, 0.09127, 0.9364, 0.1363, 0.9787, 0.2704, 0.9489, 0.2405, 0.9515, 0.2367, 0.9826, 0.2678, 0.8448, 0.2223, 0.8847, 0.2058, 0.8874, 0.2098, 0.8457, 0.227, 0.8418, 0.6786, 0.8018, 0.6621, 0.8028, 0.6574, 0.8445, 0.6747, 0.7539, 0.6129, 0.7838, 0.6428, 0.7812, 0.6467, 0.75, 0.6155, 0.7186, 0.6786, 0.688, 0.7092, 0.684, 0.7066, 0.7159, 0.6747, 0.5649, 0.5543, 0.7193, 0.5924, 0.7082, 0.6331, 0.5559, 0.5876, 0.7586, 0.8796, 0.8018, 0.8796, 0.8028, 0.8843, 0.7576, 0.8843, 0.9527, 0.3541, 0.9297, 0.3771, 0.8833, 0.3078, 0.814, 0.2614, 0.837, 0.2384, 0.8833, 0.3078, 0.9651, 0.324, 0.9527, 0.3541, 0.8833, 0.3078, 0.8015, 0.2915, 0.814, 0.2614, 0.8833, 0.3078, 0.9651, 0.2915, 0.9651, 0.324, 0.8833, 0.3078, 0.8015, 0.324, 0.8015, 0.2915, 0.8833, 0.3078, 0.9527, 0.2614, 0.9651, 0.2915, 0.8833, 0.3078, 0.9297, 0.3771, 0.8996, 0.3896, 0.8833, 0.3078, 0.814, 0.3541, 0.8015, 0.324, 0.8833, 0.3078, 0.9297, 0.2384, 0.9527, 0.2614, 0.8833, 0.3078, 0.837, 0.3771, 0.814, 0.3541, 0.8833, 0.3078, 0.8996, 0.226, 0.9297, 0.2384, 0.8833, 0.3078, 0.867, 0.3896, 0.837, 0.3771, 0.8833, 0.3078, 0.867, 0.226, 0.8996, 0.226, 0.8833, 0.3078, 0.8996, 0.3896, 0.867, 0.3896, 0.8833, 0.3078, 0.837, 0.2384, 0.867, 0.226, 0.8833, 0.3078])
me_cylinder.materials.append(mat_bucket)
me_cylinder.use_remesh_preserve_volume = False
me_cylinder.use_remesh_preserve_attributes = False
me_cylinder.use_mirror_vertex_groups = False
me_cylinder.update()
me_pipe = bpy.data.meshes.new('Pipe')
me_pipe.from_pydata([(0.1642, 0.001201, -0.001628), (0.1644, 0.001634, 0.001205), (0.1646, -0.001201, 0.001628), (0.1644, -0.001634, -0.001205), (0.1876, 0.002349, -0.003185), (0.1882, 0.002838, -0.0004277), (0.1889, 5.972e-05, -8.095e-05), (0.1882, -0.000429, -0.002838), (0.1923, 0.003934, -0.005332), (0.194, 0.004932, -0.003266), (0.1957, 0.002663, -0.003609), (0.194, 0.001665, -0.005676), (0.1929, 0.009656, -0.01309), (0.1949, 0.01124, -0.01182), (0.197, 0.00956, -0.01296), (0.1949, 0.007974, -0.01423), (0.1922, 0.047, -0.06371), (0.1942, 0.0488, -0.06273), (0.1963, 0.04733, -0.06416), (0.1942, 0.04553, -0.06514), (0.1783, 0.07767, -0.1053), (0.1802, 0.07977, -0.1047), (0.1821, 0.07859, -0.1065), (0.1802, 0.0765, -0.1071), (0.1546, 0.1024, -0.1389), (0.1562, 0.1048, -0.1387), (0.1579, 0.1039, -0.1409), (0.1562, 0.1015, -0.1411), (0.1224, 0.1212, -0.1643), (0.1237, 0.1238, -0.1643), (0.125, 0.1231, -0.1668), (0.1237, 0.1205, -0.1667), (0.08697, 0.1341, -0.1817), (0.08775, 0.1368, -0.182), (0.08853, 0.1363, -0.1847), (0.08775, 0.1335, -0.1844), (0.04283, 0.1419, -0.1924), (0.04327, 0.1447, -0.1928), (0.04372, 0.1443, -0.1956), (0.04327, 0.1415, -0.1952), (-0.1642, 0.001201, -0.001628), (-0.1644, 0.001634, 0.001205), (-0.1646, -0.001201, 0.001628), (-0.1644, -0.001634, -0.001205), (-0.1876, 0.002349, -0.003185), (-0.1882, 0.002838, -0.0004277), (-0.1889, 5.972e-05, -8.095e-05), (-0.1882, -0.000429, -0.002838), (-0.1923, 0.003934, -0.005332), (-0.194, 0.004932, -0.003266), (-0.1957, 0.002663, -0.003609), (-0.194, 0.001665, -0.005676), (-0.1929, 0.009656, -0.01309), (-0.1949, 0.01124, -0.01182), (-0.197, 0.00956, -0.01296), (-0.1949, 0.007974, -0.01423), (-0.1922, 0.047, -0.06371), (-0.1942, 0.0488, -0.06273), (-0.1963, 0.04733, -0.06416), (-0.1942, 0.04553, -0.06514), (-0.1783, 0.07767, -0.1053), (-0.1802, 0.07977, -0.1047), (-0.1821, 0.07859, -0.1065), (-0.1802, 0.0765, -0.1071), (-0.1546, 0.1024, -0.1389), (-0.1562, 0.1048, -0.1387), (-0.1579, 0.1039, -0.1409), (-0.1562, 0.1015, -0.1411), (-0.1224, 0.1212, -0.1643), (-0.1237, 0.1238, -0.1643), (-0.125, 0.1231, -0.1668), (-0.1237, 0.1205, -0.1667), (-0.08697, 0.1341, -0.1817), (-0.08775, 0.1368, -0.182), (-0.08853, 0.1363, -0.1847), (-0.08775, 0.1335, -0.1844), (-0.04283, 0.1419, -0.1924), (-0.04327, 0.1447, -0.1928), (-0.04372, 0.1443, -0.1956), (-0.04327, 0.1415, -0.1952), (2.608e-09, 0.1444, -0.1958), (2.608e-09, 0.1473, -0.1962), (2.608e-09, 0.1468, -0.1991), (2.608e-09, 0.144, -0.1986)], [], [(0, 4, 7, 3), (1, 5, 4, 0), (2, 6, 5, 1), (3, 7, 6, 2), (4, 8, 11, 7), (5, 9, 8, 4), (6, 10, 9, 5), (7, 11, 10, 6), (8, 12, 15, 11), (9, 13, 12, 8), (10, 14, 13, 9), (11, 15, 14, 10), (12, 16, 19, 15), (13, 17, 16, 12), (14, 18, 17, 13), (15, 19, 18, 14), (16, 20, 23, 19), (17, 21, 20, 16), (18, 22, 21, 17), (19, 23, 22, 18), (20, 24, 27, 23), (21, 25, 24, 20), (22, 26, 25, 21), (23, 27, 26, 22), (24, 28, 31, 27), (25, 29, 28, 24), (26, 30, 29, 25), (27, 31, 30, 26), (28, 32, 35, 31), (29, 33, 32, 28), (30, 34, 33, 29), (31, 35, 34, 30), (32, 36, 39, 35), (33, 37, 36, 32), (34, 38, 37, 33), (35, 39, 38, 34), (36, 80, 83, 39), (37, 81, 80, 36), (38, 82, 81, 37), (39, 83, 82, 38), (40, 43, 47, 44), (41, 40, 44, 45), (42, 41, 45, 46), (43, 42, 46, 47), (44, 47, 51, 48), (45, 44, 48, 49), (46, 45, 49, 50), (47, 46, 50, 51), (48, 51, 55, 52), (49, 48, 52, 53), (50, 49, 53, 54), (51, 50, 54, 55), (52, 55, 59, 56), (53, 52, 56, 57), (54, 53, 57, 58), (55, 54, 58, 59), (56, 59, 63, 60), (57, 56, 60, 61), (58, 57, 61, 62), (59, 58, 62, 63), (60, 63, 67, 64), (61, 60, 64, 65), (62, 61, 65, 66), (63, 62, 66, 67), (64, 67, 71, 68), (65, 64, 68, 69), (66, 65, 69, 70), (67, 66, 70, 71), (68, 71, 75, 72), (69, 68, 72, 73), (70, 69, 73, 74), (71, 70, 74, 75), (72, 75, 79, 76), (73, 72, 76, 77), (74, 73, 77, 78), (75, 74, 78, 79), (76, 79, 83, 80), (77, 76, 80, 81), (78, 77, 81, 82), (79, 78, 82, 83)])
me_pipe.polygons.foreach_set('use_smooth', [True] * 80)
_uv = me_pipe.uv_layers.new(name='UVMap')
_uv.uv.foreach_set('vector', [0.005484, 0.07464, 0.005375, 0.08395, 0.004233, 0.0839, 0.004343, 0.07462, 0.00207, 0.07462, 0.002153, 0.0839, 0.00101, 0.08394, 0.0009294, 0.07463, 0.003207, 0.07462, 0.003193, 0.08388, 0.002153, 0.0839, 0.00207, 0.07462, 0.004343, 0.07462, 0.004233, 0.0839, 0.003193, 0.08388, 0.003207, 0.07462, 0.005375, 0.08395, 0.005342, 0.08635, 0.004189, 0.08639, 0.004233, 0.0839, 0.002153, 0.0839, 0.002189, 0.08638, 0.001036, 0.08634, 0.00101, 0.08394, 0.003193, 0.08388, 0.003189, 0.0864, 0.002189, 0.08638, 0.002153, 0.0839, 0.004233, 0.0839, 0.004189, 0.08639, 0.003189, 0.0864, 0.003193, 0.08388, 0.005342, 0.08635, 0.005593, 0.09056, 0.004376, 0.09059, 0.004189, 0.08639, 0.002189, 0.08638, 0.001989, 0.09059, 0.0007721, 0.09055, 0.001036, 0.08634, 0.003189, 0.0864, 0.003182, 0.09061, 0.001989, 0.09059, 0.002189, 0.08638, 0.004189, 0.08639, 0.004376, 0.09059, 0.003182, 0.09061, 0.003189, 0.0864, 0.005593, 0.09056, 0.005577, 0.1172, 0.004372, 0.1172, 0.004376, 0.09059, 0.001989, 0.09059, 0.001913, 0.1172, 0.0007051, 0.1172, 0.0007721, 0.09055, 0.003182, 0.09061, 0.003161, 0.1172, 0.001913, 0.1172, 0.001989, 0.09059, 0.004376, 0.09059, 0.004372, 0.1172, 0.003161, 0.1172, 0.003182, 0.09061, 0.005577, 0.1172, 0.005557, 0.1398, 0.00434, 0.1398, 0.004372, 0.1172, 0.001913, 0.1172, 0.001899, 0.1398, 0.0006837, 0.1398, 0.0007051, 0.1172, 0.003161, 0.1172, 0.003101, 0.1398, 0.001899, 0.1398, 0.001913, 0.1172, 0.004372, 0.1172, 0.00434, 0.1398, 0.003101, 0.1398, 0.003161, 0.1172, 0.005557, 0.1398, 0.005614, 0.1605, 0.004383, 0.1605, 0.00434, 0.1398, 0.001899, 0.1398, 0.001819, 0.1605, 0.0005876, 0.1605, 0.0006837, 0.1398, 0.003101, 0.1398, 0.003101, 0.1605, 0.001819, 0.1605, 0.001899, 0.1398, 0.00434, 0.1398, 0.004383, 0.1605, 0.003101, 0.1605, 0.003101, 0.1398, 0.005614, 0.1605, 0.005547, 0.1801, 0.004318, 0.1801, 0.004383, 0.1605, 0.001819, 0.1605, 0.001884, 0.1801, 0.000655, 0.1801, 0.0005876, 0.1605, 0.003101, 0.1605, 0.003101, 0.18, 0.001884, 0.1801, 0.001819, 0.1605, 0.004383, 0.1605, 0.004318, 0.1801, 0.003101, 0.18, 0.003101, 0.1605, 0.005547, 0.1801, 0.005618, 0.1981, 0.004381, 0.1981, 0.004318, 0.1801, 0.001884, 0.1801, 0.001821, 0.1981, 0.0005843, 0.1981, 0.000655, 0.1801, 0.003101, 0.18, 0.003101, 0.1982, 0.001821, 0.1981, 0.001884, 0.1801, 0.004318, 0.1801, 0.004381, 0.1981, 0.003101, 0.1982, 0.003101, 0.18, 0.005618, 0.1981, 0.00556, 0.2181, 0.004339, 0.2181, 0.004381, 0.1981, 0.001821, 0.1981, 0.001863, 0.2181, 0.0006422, 0.2181, 0.0005843, 0.1981, 0.003101, 0.1982, 0.003101, 0.2181, 0.001863, 0.2181, 0.001821, 0.1981, 0.004381, 0.1981, 0.004339, 0.2181, 0.003101, 0.2181, 0.003101, 0.1982, 0.00556, 0.2181, 0.0055, 0.2364, 0.004295, 0.2364, 0.004339, 0.2181, 0.001863, 0.2181, 0.001907, 0.2364, 0.0007017, 0.2364, 0.0006422, 0.2181, 0.003101, 0.2181, 0.003101, 0.2364, 0.001907, 0.2364, 0.001863, 0.2181, 0.004339, 0.2181, 0.004295, 0.2364, 0.003101, 0.2364, 0.003101, 0.2181, 0.005484, 0.3981, 0.004344, 0.3981, 0.004233, 0.3888, 0.005375, 0.3888, 0.00207, 0.3981, 0.0009294, 0.3981, 0.00101, 0.3888, 0.002153, 0.3888, 0.003207, 0.3981, 0.00207, 0.3981, 0.002153, 0.3888, 0.003193, 0.3889, 0.004344, 0.3981, 0.003207, 0.3981, 0.003193, 0.3889, 0.004233, 0.3888, 0.005375, 0.3888, 0.004233, 0.3888, 0.004189, 0.3864, 0.005342, 0.3864, 0.002153, 0.3888, 0.00101, 0.3888, 0.001036, 0.3864, 0.002189, 0.3864, 0.003193, 0.3889, 0.002153, 0.3888, 0.002189, 0.3864, 0.003189, 0.3863, 0.004233, 0.3888, 0.003193, 0.3889, 0.003189, 0.3863, 0.004189, 0.3864, 0.005342, 0.3864, 0.004189, 0.3864, 0.004376, 0.3821, 0.005593, 0.3822, 0.002189, 0.3864, 0.001036, 0.3864, 0.0007722, 0.3822, 0.001989, 0.3822, 0.003189, 0.3863, 0.002189, 0.3864, 0.001989, 0.3822, 0.003182, 0.3821, 0.004189, 0.3864, 0.003189, 0.3863, 0.003182, 0.3821, 0.004376, 0.3821, 0.005593, 0.3822, 0.004376, 0.3821, 0.004372, 0.3556, 0.005577, 0.3556, 0.001989, 0.3822, 0.0007722, 0.3822, 0.0007051, 0.3556, 0.001913, 0.3556, 0.003182, 0.3821, 0.001989, 0.3822, 0.001913, 0.3556, 0.003161, 0.3556, 0.004376, 0.3821, 0.003182, 0.3821, 0.003161, 0.3556, 0.004372, 0.3556, 0.005577, 0.3556, 0.004372, 0.3556, 0.00434, 0.3329, 0.005557, 0.3329, 0.001913, 0.3556, 0.0007051, 0.3556, 0.0006838, 0.3329, 0.001899, 0.3329, 0.003161, 0.3556, 0.001913, 0.3556, 0.001899, 0.3329, 0.003101, 0.3329, 0.004372, 0.3556, 0.003161, 0.3556, 0.003101, 0.3329, 0.00434, 0.3329, 0.005557, 0.3329, 0.00434, 0.3329, 0.004383, 0.3122, 0.005614, 0.3122, 0.001899, 0.3329, 0.0006838, 0.3329, 0.0005876, 0.3122, 0.001819, 0.3122, 0.003101, 0.3329, 0.001899, 0.3329, 0.001819, 0.3122, 0.003101, 0.3122, 0.00434, 0.3329, 0.003101, 0.3329, 0.003101, 0.3122, 0.004383, 0.3122, 0.005614, 0.3122, 0.004383, 0.3122, 0.004318, 0.2927, 0.005547, 0.2927, 0.001819, 0.3122, 0.0005876, 0.3122, 0.000655, 0.2927, 0.001884, 0.2927, 0.003101, 0.3122, 0.001819, 0.3122, 0.001884, 0.2927, 0.003101, 0.2927, 0.004383, 0.3122, 0.003101, 0.3122, 0.003101, 0.2927, 0.004318, 0.2927, 0.005547, 0.2927, 0.004318, 0.2927, 0.004381, 0.2746, 0.005618, 0.2746, 0.001884, 0.2927, 0.000655, 0.2927, 0.0005843, 0.2746, 0.001821, 0.2746, 0.003101, 0.2927, 0.001884, 0.2927, 0.001821, 0.2746, 0.003101, 0.2746, 0.004318, 0.2927, 0.003101, 0.2927, 0.003101, 0.2746, 0.004381, 0.2746, 0.005618, 0.2746, 0.004381, 0.2746, 0.004339, 0.2546, 0.00556, 0.2546, 0.001821, 0.2746, 0.0005843, 0.2746, 0.0006422, 0.2546, 0.001863, 0.2546, 0.003101, 0.2746, 0.001821, 0.2746, 0.001863, 0.2546, 0.003101, 0.2547, 0.004381, 0.2746, 0.003101, 0.2746, 0.003101, 0.2547, 0.004339, 0.2546, 0.00556, 0.2546, 0.004339, 0.2546, 0.004295, 0.2364, 0.0055, 0.2364, 0.001863, 0.2546, 0.0006422, 0.2546, 0.0007017, 0.2364, 0.001907, 0.2364, 0.003101, 0.2547, 0.001863, 0.2546, 0.001907, 0.2364, 0.003101, 0.2364, 0.004339, 0.2546, 0.003101, 0.2547, 0.003101, 0.2364, 0.004295, 0.2364])
me_pipe.materials.append(mat_bucket)
me_pipe.use_remesh_preserve_volume = False
me_pipe.use_remesh_preserve_attributes = False
me_pipe.use_mirror_vertex_groups = False
me_pipe.update()
me_cylinder_001 = bpy.data.meshes.new('Cylinder.001')
me_cylinder_001.from_pydata([(0.02639, 0.1327, 0.0), (0.03283, 0.165, 0.3081), (0.07515, 0.1125, 0.0), (0.09349, 0.1399, 0.3081), (0.1125, 0.07515, 0.0), (0.1399, 0.09349, 0.3081), (0.1327, 0.02639, 0.0), (0.165, 0.03283, 0.3081), (0.1327, -0.02639, 0.0), (0.165, -0.03283, 0.3081), (0.1125, -0.07515, 0.0), (0.1399, -0.09349, 0.3081), (0.07515, -0.1125, 0.0), (0.09349, -0.1399, 0.3081), (0.02639, -0.1327, 0.0), (0.03283, -0.165, 0.3081), (-0.02639, -0.1327, 0.0), (-0.03283, -0.165, 0.3081), (-0.07515, -0.1125, 0.0), (-0.09349, -0.1399, 0.3081), (-0.1125, -0.07515, 0.0), (-0.1399, -0.09349, 0.3081), (-0.1327, -0.02639, 0.0), (-0.165, -0.03283, 0.3081), (-0.1327, 0.02639, 0.0), (-0.165, 0.03283, 0.3081), (-0.1125, 0.07515, 0.0), (-0.1399, 0.09349, 0.3081), (-0.07515, 0.1125, 0.0), (-0.09349, 0.1399, 0.3081), (-0.02639, 0.1327, 0.0), (-0.03283, 0.165, 0.3081), (4.538e-09, 1.091e-09, 0.0), (0.03363, 0.1691, 0.2969), (0.09577, 0.1433, 0.2969), (0.1433, 0.09577, 0.2969), (0.1691, 0.03363, 0.2969), (0.1691, -0.03363, 0.2969), (0.1433, -0.09577, 0.2969), (0.09577, -0.1433, 0.2969), (0.03363, -0.1691, 0.2969), (-0.03363, -0.1691, 0.2969), (-0.09577, -0.1433, 0.2969), (-0.1433, -0.09577, 0.2969), (-0.1691, -0.03363, 0.2969), (-0.1691, 0.03363, 0.2969), (-0.1433, 0.09577, 0.2969), (-0.09577, 0.1433, 0.2969), (-0.03363, 0.1691, 0.2969), (0.1042, 0.1559, 0.3081), (0.03658, 0.1839, 0.3081), (0.03623, 0.1821, 0.3045), (0.1559, 0.1042, 0.3081), (0.1839, 0.03658, 0.3081), (0.1839, -0.03658, 0.3081), (0.1559, -0.1042, 0.3081), (0.1042, -0.1559, 0.3081), (0.03658, -0.1839, 0.3081), (-0.03658, -0.1839, 0.3081), (-0.1042, -0.1559, 0.3081), (-0.1559, -0.1042, 0.3081), (-0.1839, -0.03658, 0.3081), (-0.1839, 0.03658, 0.3081), (-0.1559, 0.1042, 0.3081), (-0.1042, 0.1559, 0.3081), (-0.03658, 0.1839, 0.3081), (0.1032, 0.1544, 0.3045), (0.1544, 0.1032, 0.3045), (0.1821, 0.03623, 0.3045), (0.1821, -0.03623, 0.3045), (0.1544, -0.1032, 0.3045), (0.1032, -0.1544, 0.3045), (0.03623, -0.1821, 0.3045), (-0.03623, -0.1821, 0.3045), (-0.1032, -0.1544, 0.3045), (-0.1544, -0.1032, 0.3045), (-0.1821, -0.03623, 0.3045), (-0.1821, 0.03623, 0.3045), (-0.1544, 0.1032, 0.3045), (-0.1032, 0.1544, 0.3045), (-0.03623, 0.1821, 0.3045), (0.02491, 0.1252, 0.007927), (0.07093, 0.1061, 0.007927), (0.1061, 0.07093, 0.007927), (0.1252, 0.02491, 0.007927), (0.1252, -0.02491, 0.007927), (0.1061, -0.07093, 0.007927), (0.07093, -0.1061, 0.007927), (0.02491, -0.1252, 0.007927), (-0.02491, -0.1252, 0.007927), (-0.07093, -0.1061, 0.007927), (-0.1061, -0.07093, 0.007927), (-0.1252, -0.02491, 0.007927), (-0.1252, 0.02491, 0.007927), (-0.1061, 0.07093, 0.007927), (-0.07093, 0.1061, 0.007927), (-0.02491, 0.1252, 0.007927), (0.03228, 0.1623, 0.2416), (0.03236, 0.1627, 0.2447), (0.03305, 0.1661, 0.273), (0.03312, 0.1665, 0.2762), (0.09433, 0.1412, 0.2762), (0.09411, 0.1409, 0.273), (0.09215, 0.1379, 0.2447), (0.09193, 0.1376, 0.2416), (0.1412, 0.09433, 0.2762), (0.1409, 0.09411, 0.273), (0.1379, 0.09215, 0.2447), (0.1376, 0.09193, 0.2416), (0.1665, 0.03312, 0.2762), (0.1661, 0.03305, 0.273), (0.1627, 0.03236, 0.2447), (0.1623, 0.03228, 0.2416), (0.1665, -0.03312, 0.2762), (0.1661, -0.03305, 0.273), (0.1627, -0.03236, 0.2447), (0.1623, -0.03228, 0.2416), (0.1412, -0.09433, 0.2762), (0.1409, -0.09411, 0.273), (0.1379, -0.09215, 0.2447), (0.1376, -0.09193, 0.2416), (0.09433, -0.1412, 0.2762), (0.09411, -0.1409, 0.273), (0.09215, -0.1379, 0.2447), (0.09193, -0.1376, 0.2416), (0.03312, -0.1665, 0.2762), (0.03305, -0.1661, 0.273), (0.03236, -0.1627, 0.2447), (0.03228, -0.1623, 0.2416), (-0.03312, -0.1665, 0.2762), (-0.03305, -0.1661, 0.273), (-0.03236, -0.1627, 0.2447), (-0.03228, -0.1623, 0.2416), (-0.09433, -0.1412, 0.2762), (-0.09411, -0.1409, 0.273), (-0.09215, -0.1379, 0.2447), (-0.09193, -0.1376, 0.2416), (-0.1412, -0.09433, 0.2762), (-0.1409, -0.09411, 0.273), (-0.1379, -0.09215, 0.2447), (-0.1376, -0.09193, 0.2416), (-0.1665, -0.03312, 0.2762), (-0.1661, -0.03305, 0.273), (-0.1627, -0.03236, 0.2447), (-0.1623, -0.03228, 0.2416), (-0.1665, 0.03312, 0.2762), (-0.1661, 0.03305, 0.273), (-0.1627, 0.03236, 0.2447), (-0.1623, 0.03228, 0.2416), (-0.1412, 0.09433, 0.2762), (-0.1409, 0.09411, 0.273), (-0.1379, 0.09215, 0.2447), (-0.1376, 0.09193, 0.2416), (-0.09433, 0.1412, 0.2762), (-0.09411, 0.1409, 0.273), (-0.09215, 0.1379, 0.2447), (-0.09193, 0.1376, 0.2416), (-0.03312, 0.1665, 0.2762), (-0.03305, 0.1661, 0.273), (-0.03236, 0.1627, 0.2447), (-0.03228, 0.1623, 0.2416), (0.03367, 0.1693, 0.2416), (0.03375, 0.1697, 0.2447), (0.03447, 0.1733, 0.273), (0.03455, 0.1737, 0.2762), (0.09839, 0.1472, 0.2762), (0.09816, 0.1469, 0.273), (0.09611, 0.1438, 0.2447), (0.09588, 0.1435, 0.2416), (0.1472, 0.09839, 0.2762), (0.1469, 0.09816, 0.273), (0.1438, 0.09611, 0.2447), (0.1435, 0.09588, 0.2416), (0.1737, 0.03455, 0.2762), (0.1733, 0.03447, 0.273), (0.1697, 0.03375, 0.2447), (0.1693, 0.03367, 0.2416), (0.1737, -0.03455, 0.2762), (0.1733, -0.03447, 0.273), (0.1697, -0.03375, 0.2447), (0.1693, -0.03367, 0.2416), (0.1472, -0.09839, 0.2762), (0.1469, -0.09816, 0.273), (0.1438, -0.09611, 0.2447), (0.1435, -0.09588, 0.2416), (0.09839, -0.1472, 0.2762), (0.09816, -0.1469, 0.273), (0.09611, -0.1438, 0.2447), (0.09588, -0.1435, 0.2416), (0.03455, -0.1737, 0.2762), (0.03447, -0.1733, 0.273), (0.03375, -0.1697, 0.2447), (0.03367, -0.1693, 0.2416), (-0.03455, -0.1737, 0.2762), (-0.03447, -0.1733, 0.273), (-0.03375, -0.1697, 0.2447), (-0.03367, -0.1693, 0.2416), (-0.09839, -0.1472, 0.2762), (-0.09816, -0.1469, 0.273), (-0.09611, -0.1438, 0.2447), (-0.09588, -0.1435, 0.2416), (-0.1472, -0.09839, 0.2762), (-0.1469, -0.09816, 0.273), (-0.1438, -0.09611, 0.2447), (-0.1435, -0.09588, 0.2416), (-0.1737, -0.03455, 0.2762), (-0.1733, -0.03447, 0.273), (-0.1697, -0.03375, 0.2447), (-0.1693, -0.03367, 0.2416), (-0.1737, 0.03455, 0.2762), (-0.1733, 0.03447, 0.273), (-0.1697, 0.03375, 0.2447), (-0.1693, 0.03367, 0.2416), (-0.1472, 0.09839, 0.2762), (-0.1469, 0.09816, 0.273), (-0.1438, 0.09611, 0.2447), (-0.1435, 0.09588, 0.2416), (-0.09839, 0.1472, 0.2762), (-0.09816, 0.1469, 0.273), (-0.09611, 0.1438, 0.2447), (-0.09588, 0.1435, 0.2416), (-0.03455, 0.1737, 0.2762), (-0.03447, 0.1733, 0.273), (-0.03375, 0.1697, 0.2447), (-0.03367, 0.1693, 0.2416), (7.334e-09, 0.0, 0.007927)], [], [(21, 23, 61, 60), (3, 5, 52, 49), (44, 43, 75, 76), (29, 31, 65, 64), (11, 13, 56, 55), (45, 44, 76, 77), (46, 45, 77, 78), (19, 21, 60, 59), (47, 46, 78, 79), (34, 33, 51, 66), (1, 3, 49, 50), (27, 29, 64, 63), (9, 11, 55, 54), (48, 47, 79, 80), (5, 3, 82, 83), (35, 34, 66, 67), (33, 48, 80, 51), (22, 24, 32), (8, 10, 32), (18, 20, 32), (28, 30, 32), (4, 6, 32), (14, 16, 32), (0, 2, 32), (24, 26, 32), (10, 12, 32), (20, 22, 32), (30, 0, 32), (6, 8, 32), (16, 18, 32), (26, 28, 32), (2, 4, 32), (12, 14, 32), (157, 48, 33, 100), (153, 47, 48, 157), (149, 46, 47, 153), (145, 45, 46, 149), (141, 44, 45, 145), (137, 43, 44, 141), (133, 42, 43, 137), (129, 41, 42, 133), (121, 39, 40, 125), (117, 38, 39, 121), (113, 37, 38, 117), (109, 36, 37, 113), (105, 35, 36, 109), (101, 34, 35, 105), (100, 33, 34, 101), (51, 50, 49, 66), (66, 49, 52, 67), (67, 52, 53, 68), (68, 53, 54, 69), (69, 54, 55, 70), (70, 55, 56, 71), (71, 56, 57, 72), (125, 40, 41, 129), (73, 58, 59, 74), (74, 59, 60, 75), (75, 60, 61, 76), (76, 61, 62, 77), (77, 62, 63, 78), (78, 63, 64, 79), (79, 64, 65, 80), (80, 65, 50, 51), (43, 42, 74, 75), (42, 41, 73, 74), (13, 15, 57, 56), (31, 1, 50, 65), (72, 57, 58, 73), (5, 7, 53, 52), (23, 25, 62, 61), (40, 39, 71, 72), (39, 38, 70, 71), (41, 40, 72, 73), (38, 37, 69, 70), (7, 9, 54, 53), (25, 27, 63, 62), (37, 36, 68, 69), (36, 35, 67, 68), (17, 19, 59, 58), (15, 13, 87, 88), (25, 23, 92, 93), (11, 9, 85, 86), (21, 19, 90, 91), (31, 29, 95, 96), (7, 5, 83, 84), (15, 17, 58, 57), (3, 1, 81, 82), (27, 25, 93, 94), (13, 11, 86, 87), (23, 21, 91, 92), (1, 31, 96, 81), (9, 7, 84, 85), (19, 17, 89, 90), (29, 27, 94, 95), (2, 104, 108, 4), (4, 108, 112, 6), (6, 112, 116, 8), (8, 116, 120, 10), (10, 120, 124, 12), (12, 124, 128, 14), (17, 15, 88, 89), (16, 132, 136, 18), (18, 136, 140, 20), (20, 140, 144, 22), (22, 144, 148, 24), (24, 148, 152, 26), (26, 152, 156, 28), (28, 156, 160, 30), (30, 160, 97, 0), (119, 123, 187, 183), (98, 99, 102, 103), (141, 145, 209, 205), (124, 120, 184, 188), (103, 102, 106, 107), (146, 142, 206, 210), (113, 117, 181, 177), (107, 106, 110, 111), (143, 147, 211, 207), (118, 114, 178, 182), (111, 110, 114, 115), (148, 144, 208, 212), (115, 119, 183, 179), (115, 114, 118, 119), (137, 141, 205, 201), (120, 116, 180, 184), (119, 118, 122, 123), (142, 138, 202, 206), (109, 113, 177, 173), (123, 122, 126, 127), (139, 143, 207, 203), (114, 110, 174, 178), (14, 128, 132, 16), (144, 140, 204, 208), (111, 115, 179, 175), (131, 130, 134, 135), (133, 137, 201, 197), (116, 112, 176, 180), (135, 134, 138, 139), (138, 134, 198, 202), (105, 109, 173, 169), (139, 138, 142, 143), (135, 139, 203, 199), (157, 100, 164, 221), (143, 142, 146, 147), (110, 106, 170, 174), (140, 136, 200, 204), (147, 146, 150, 151), (99, 158, 222, 163), (107, 111, 175, 171), (151, 150, 154, 155), (129, 133, 197, 193), (159, 98, 162, 223), (155, 154, 158, 159), (112, 108, 172, 176), (134, 130, 194, 198), (159, 158, 99, 98), (97, 160, 224, 161), (161, 162, 167, 168), (163, 164, 165, 166), (168, 167, 171, 172), (166, 165, 169, 170), (172, 171, 175, 176), (170, 169, 173, 174), (176, 175, 179, 180), (174, 173, 177, 178), (180, 179, 183, 184), (178, 177, 181, 182), (184, 183, 187, 188), (182, 181, 185, 186), (188, 187, 191, 192), (186, 185, 189, 190), (127, 126, 130, 131), (192, 191, 195, 196), (196, 195, 199, 200), (194, 193, 197, 198), (200, 199, 203, 204), (198, 197, 201, 202), (204, 203, 207, 208), (202, 201, 205, 206), (208, 207, 211, 212), (206, 205, 209, 210), (212, 211, 215, 216), (210, 209, 213, 214), (216, 215, 219, 220), (214, 213, 217, 218), (220, 219, 223, 224), (218, 217, 221, 222), (224, 223, 162, 161), (222, 221, 164, 163), (152, 148, 212, 216), (122, 118, 182, 186), (147, 151, 215, 211), (117, 121, 185, 181), (150, 146, 210, 214), (128, 124, 188, 192), (145, 149, 213, 209), (123, 127, 191, 187), (156, 152, 216, 220), (126, 122, 186, 190), (104, 97, 161, 168), (151, 155, 219, 215), (121, 125, 189, 185), (98, 103, 167, 162), (154, 150, 214, 218), (190, 189, 193, 194), (102, 99, 163, 166), (149, 153, 217, 213), (132, 128, 192, 196), (100, 101, 165, 164), (160, 156, 220, 224), (127, 131, 195, 191), (108, 104, 168, 172), (155, 159, 223, 219), (130, 126, 190, 194), (103, 107, 171, 167), (158, 154, 218, 222), (136, 132, 196, 200), (106, 102, 166, 170), (153, 157, 221, 217), (131, 135, 199, 195), (101, 105, 169, 165), (0, 97, 104, 2), (125, 129, 193, 189), (90, 89, 225), (82, 81, 225), (91, 90, 225), (83, 82, 225), (92, 91, 225), (84, 83, 225), (93, 92, 225), (89, 88, 225), (85, 84, 225), (94, 93, 225), (86, 85, 225), (95, 94, 225), (87, 86, 225), (96, 95, 225), (88, 87, 225), (81, 96, 225)])
me_cylinder_001.polygons.foreach_set('use_smooth', [True] * 240)
_uv = me_cylinder_001.uv_layers.new(name='UVMap')
_uv.uv.foreach_set('vector', [0.02932, 0.5533, 0.05964, 0.5837, 0.05267, 0.5941, 0.01887, 0.5603, 0.2285, 0.4708, 0.2121, 0.4312, 0.2226, 0.4242, 0.2408, 0.4684, 0.5721, 0.3632, 0.5633, 0.3201, 0.5729, 0.3173, 0.5815, 0.3623, 0.1818, 0.5837, 0.2121, 0.5533, 0.2226, 0.5603, 0.1888, 0.5941, 0.09927, 0.3844, 0.05964, 0.4009, 0.05267, 0.3904, 0.09682, 0.3721, 0.5726, 0.4049, 0.5721, 0.3632, 0.5815, 0.3623, 0.5816, 0.4057, 0.5658, 0.444, 0.5726, 0.4049, 0.5816, 0.4057, 0.574, 0.4464, 0.0129, 0.5137, 0.02932, 0.5533, 0.01887, 0.5603, 0.0005853, 0.5162, 0.5524, 0.4793, 0.5658, 0.444, 0.574, 0.4464, 0.5596, 0.483, 0.4848, 0.5546, 0.5107, 0.5351, 0.5156, 0.5406, 0.4884, 0.5606, 0.2285, 0.5137, 0.2285, 0.4708, 0.2408, 0.4684, 0.2408, 0.5162, 0.1422, 0.6001, 0.1818, 0.5837, 0.1888, 0.5941, 0.1446, 0.6124, 0.1422, 0.3844, 0.09927, 0.3844, 0.09682, 0.3721, 0.1446, 0.3721, 0.5336, 0.5099, 0.5524, 0.4793, 0.5596, 0.483, 0.5397, 0.5146, 0.3911, 0.546, 0.3542, 0.5243, 0.459, 0.3565, 0.4871, 0.373, 0.4572, 0.5682, 0.4848, 0.5546, 0.4884, 0.5606, 0.4595, 0.5744, 0.5107, 0.5351, 0.5336, 0.5099, 0.5397, 0.5146, 0.5156, 0.5406, 0.8919, 0.04429, 0.9051, 0.07615, 0.8184, 0.09339, 0.7318, 0.1106, 0.7318, 0.07615, 0.8184, 0.09339, 0.8357, 0.006719, 0.8675, 0.01991, 0.8184, 0.09339, 0.8919, 0.1425, 0.8675, 0.1669, 0.8184, 0.09339, 0.7693, 0.1669, 0.745, 0.1425, 0.8184, 0.09339, 0.7693, 0.01991, 0.8012, 0.006719, 0.8184, 0.09339, 0.8357, 0.1801, 0.8012, 0.1801, 0.8184, 0.09339, 0.9051, 0.07615, 0.9051, 0.1106, 0.8184, 0.09339, 0.7318, 0.07615, 0.745, 0.04429, 0.8184, 0.09339, 0.8675, 0.01991, 0.8919, 0.04429, 0.8184, 0.09339, 0.8675, 0.1669, 0.8357, 0.1801, 0.8184, 0.09339, 0.745, 0.1425, 0.7318, 0.1106, 0.8184, 0.09339, 0.8012, 0.006719, 0.8357, 0.006719, 0.8184, 0.09339, 0.9051, 0.1106, 0.8919, 0.1425, 0.8184, 0.09339, 0.8012, 0.1801, 0.7693, 0.1669, 0.8184, 0.09339, 0.745, 0.04429, 0.7693, 0.01991, 0.8184, 0.09339, 0.5252, 0.5037, 0.5336, 0.5099, 0.5107, 0.5351, 0.5039, 0.5278, 0.5424, 0.4746, 0.5524, 0.4793, 0.5336, 0.5099, 0.5252, 0.5037, 0.5545, 0.4411, 0.5658, 0.444, 0.5524, 0.4793, 0.5424, 0.4746, 0.5605, 0.4041, 0.5726, 0.4049, 0.5658, 0.444, 0.5545, 0.4411, 0.5593, 0.3647, 0.5721, 0.3632, 0.5726, 0.4049, 0.5605, 0.4041, 0.5504, 0.3242, 0.5633, 0.3201, 0.5721, 0.3632, 0.5593, 0.3647, 0.5333, 0.2841, 0.5458, 0.2773, 0.5633, 0.3201, 0.5504, 0.3242, 0.5077, 0.246, 0.5192, 0.2366, 0.5458, 0.2773, 0.5333, 0.2841, 0.4318, 0.1829, 0.4399, 0.1684, 0.4838, 0.1996, 0.4737, 0.2117, 0.3829, 0.1613, 0.3885, 0.1448, 0.4399, 0.1684, 0.4318, 0.1829, 0.3281, 0.1486, 0.3307, 0.1304, 0.3885, 0.1448, 0.3829, 0.1613, 0.2701, 0.1452, 0.2708, 0.1269, 0.3307, 0.1304, 0.3281, 0.1486, 0.4538, 0.5598, 0.4572, 0.5682, 0.4289, 0.576, 0.4268, 0.5677, 0.4797, 0.5466, 0.4848, 0.5546, 0.4572, 0.5682, 0.4538, 0.5598, 0.5039, 0.5278, 0.5107, 0.5351, 0.4848, 0.5546, 0.4797, 0.5466, 0.5156, 0.5406, 0.5169, 0.542, 0.4893, 0.5621, 0.4884, 0.5606, 0.4884, 0.5606, 0.4893, 0.5621, 0.4601, 0.576, 0.4595, 0.5744, 0.4595, 0.5744, 0.4601, 0.576, 0.4298, 0.584, 0.4295, 0.5823, 0.2692, 0.1132, 0.2691, 0.1096, 0.3334, 0.1136, 0.3329, 0.117, 0.3329, 0.117, 0.3334, 0.1136, 0.394, 0.1295, 0.3928, 0.1327, 0.3928, 0.1327, 0.394, 0.1295, 0.4478, 0.1552, 0.4462, 0.1579, 0.4462, 0.1579, 0.4478, 0.1552, 0.4935, 0.1886, 0.4915, 0.1909, 0.4737, 0.2117, 0.4838, 0.1996, 0.5192, 0.2366, 0.5077, 0.246, 0.528, 0.2298, 0.5303, 0.228, 0.5576, 0.2713, 0.5551, 0.2726, 0.5551, 0.2726, 0.5576, 0.2713, 0.5754, 0.3166, 0.5729, 0.3173, 0.5729, 0.3173, 0.5754, 0.3166, 0.584, 0.362, 0.5815, 0.3623, 0.5815, 0.3623, 0.584, 0.362, 0.584, 0.406, 0.5816, 0.4057, 0.5816, 0.4057, 0.584, 0.406, 0.5761, 0.447, 0.574, 0.4464, 0.574, 0.4464, 0.5761, 0.447, 0.5615, 0.4839, 0.5596, 0.483, 0.5596, 0.483, 0.5615, 0.4839, 0.5414, 0.5158, 0.5397, 0.5146, 0.5397, 0.5146, 0.5414, 0.5158, 0.5169, 0.542, 0.5156, 0.5406, 0.5633, 0.3201, 0.5458, 0.2773, 0.5551, 0.2726, 0.5729, 0.3173, 0.5458, 0.2773, 0.5192, 0.2366, 0.528, 0.2298, 0.5551, 0.2726, 0.05964, 0.4009, 0.02932, 0.4312, 0.01887, 0.4242, 0.05267, 0.3904, 0.2121, 0.5533, 0.2285, 0.5137, 0.2408, 0.5162, 0.2226, 0.5603, 0.4915, 0.1909, 0.4935, 0.1886, 0.5303, 0.228, 0.528, 0.2298, 0.2121, 0.4312, 0.1818, 0.4009, 0.1888, 0.3904, 0.2226, 0.4242, 0.05964, 0.5837, 0.09927, 0.6001, 0.09682, 0.6124, 0.05267, 0.5941, 0.4838, 0.1996, 0.4399, 0.1684, 0.4462, 0.1579, 0.4915, 0.1909, 0.4399, 0.1684, 0.3885, 0.1448, 0.3928, 0.1327, 0.4462, 0.1579, 0.5192, 0.2366, 0.4838, 0.1996, 0.4915, 0.1909, 0.528, 0.2298, 0.3885, 0.1448, 0.3307, 0.1304, 0.3329, 0.117, 0.3928, 0.1327, 0.1818, 0.4009, 0.1422, 0.3844, 0.1446, 0.3721, 0.1888, 0.3904, 0.09927, 0.6001, 0.1422, 0.6001, 0.1446, 0.6124, 0.09682, 0.6124, 0.3307, 0.1304, 0.2708, 0.1269, 0.2692, 0.1132, 0.3329, 0.117, 0.4289, 0.576, 0.4572, 0.5682, 0.4595, 0.5744, 0.4295, 0.5823, 0.0129, 0.4708, 0.0129, 0.5137, 0.0005853, 0.5162, 0.0005852, 0.4684, 0.06494, 0.2141, 0.0458, 0.1757, 0.2251, 0.09207, 0.2396, 0.1212, 0.1891, 0.3882, 0.1607, 0.3561, 0.3123, 0.2289, 0.3338, 0.2533, 0.02868, 0.1364, 0.01365, 0.09622, 0.2007, 0.03176, 0.2121, 0.06224, 0.134, 0.3225, 0.1091, 0.2876, 0.2731, 0.177, 0.292, 0.2034, 0.2839, 0.4751, 0.2508, 0.4478, 0.3806, 0.2985, 0.4058, 0.3192, 0.4291, 0.5659, 0.3911, 0.546, 0.4871, 0.373, 0.5159, 0.3881, 0.02932, 0.4312, 0.0129, 0.4708, 0.0005852, 0.4684, 0.01887, 0.4242, 0.3542, 0.5243, 0.3184, 0.5006, 0.4319, 0.3385, 0.459, 0.3565, 0.2192, 0.4188, 0.1891, 0.3882, 0.3338, 0.2533, 0.3567, 0.2765, 0.0458, 0.1757, 0.02868, 0.1364, 0.2121, 0.06224, 0.2251, 0.09207, 0.1607, 0.3561, 0.134, 0.3225, 0.292, 0.2034, 0.3123, 0.2289, 0.3184, 0.5006, 0.2839, 0.4751, 0.4058, 0.3192, 0.4319, 0.3385, 0.01365, 0.09622, 0.0007458, 0.05532, 0.1909, 0.0007269, 0.2007, 0.03176, 0.1091, 0.2876, 0.08606, 0.2514, 0.2556, 0.1495, 0.2731, 0.177, 0.2508, 0.4478, 0.2192, 0.4188, 0.3567, 0.2765, 0.3806, 0.2985, 0.5559, 0.5876, 0.7082, 0.6331, 0.6952, 0.6732, 0.5452, 0.6204, 0.5452, 0.6204, 0.6952, 0.6732, 0.6802, 0.7127, 0.5329, 0.6526, 0.5329, 0.1146, 0.6802, 0.05453, 0.6952, 0.09396, 0.5452, 0.1468, 0.5452, 0.1468, 0.6952, 0.09396, 0.7082, 0.1341, 0.5559, 0.1796, 0.5559, 0.1796, 0.7082, 0.1341, 0.7193, 0.1748, 0.5649, 0.2129, 0.5649, 0.2129, 0.7193, 0.1748, 0.7284, 0.2159, 0.5724, 0.2465, 0.08606, 0.2514, 0.06494, 0.2141, 0.2396, 0.1212, 0.2556, 0.1495, 0.5782, 0.2805, 0.7356, 0.2575, 0.7406, 0.2994, 0.5824, 0.3147, 0.5824, 0.3147, 0.7406, 0.2994, 0.7437, 0.3414, 0.5849, 0.3491, 0.5849, 0.3491, 0.7437, 0.3414, 0.7447, 0.3836, 0.5857, 0.3836, 0.5857, 0.3836, 0.7447, 0.3836, 0.7437, 0.4258, 0.5849, 0.4181, 0.5849, 0.4181, 0.7437, 0.4258, 0.7406, 0.4678, 0.5824, 0.4525, 0.5824, 0.4525, 0.7406, 0.4678, 0.7356, 0.5097, 0.5782, 0.4867, 0.5782, 0.4867, 0.7356, 0.5097, 0.7284, 0.5513, 0.5724, 0.5207, 0.5724, 0.5207, 0.7284, 0.5513, 0.7193, 0.5924, 0.5649, 0.5543, 0.7539, 0.4926, 0.7377, 0.5316, 0.7331, 0.5307, 0.75, 0.49, 0.547, 0.6897, 0.5515, 0.6716, 0.5931, 0.683, 0.5878, 0.7008, 0.889, 0.7925, 0.889, 0.7492, 0.8937, 0.7483, 0.8937, 0.7934, 0.8678, 0.2244, 0.8288, 0.2405, 0.8262, 0.2367, 0.8668, 0.2198, 0.5878, 0.7008, 0.5931, 0.683, 0.6342, 0.6963, 0.628, 0.7139, 0.8847, 0.02178, 0.8448, 0.005255, 0.8457, 0.0005905, 0.8874, 0.01782, 0.6714, 0.7925, 0.688, 0.8325, 0.684, 0.8351, 0.6667, 0.7934, 0.628, 0.7139, 0.6342, 0.6963, 0.6746, 0.7117, 0.6675, 0.7289, 0.8651, 0.659, 0.9042, 0.6428, 0.9067, 0.6467, 0.866, 0.6636, 0.7312, 0.1753, 0.7618, 0.2058, 0.7591, 0.2098, 0.7273, 0.1779, 0.007817, 0.7289, 0.0007769, 0.7117, 0.04114, 0.6963, 0.04734, 0.7139, 0.9787, 0.3905, 0.9949, 0.3515, 0.9994, 0.3524, 0.9826, 0.393, 0.7838, 0.4627, 0.7539, 0.4926, 0.75, 0.49, 0.7812, 0.4588, 0.04734, 0.7139, 0.04114, 0.6963, 0.0822, 0.683, 0.08754, 0.7008, 0.8724, 0.8325, 0.889, 0.7925, 0.8937, 0.7934, 0.8764, 0.8351, 0.8288, 0.2405, 0.799, 0.2704, 0.7951, 0.2678, 0.8262, 0.2367, 0.08754, 0.7008, 0.0822, 0.683, 0.1239, 0.6716, 0.1283, 0.6897, 0.8448, 0.005255, 0.8016, 0.005255, 0.8007, 0.0005906, 0.8457, 0.0005905, 0.6714, 0.7492, 0.6714, 0.7925, 0.6667, 0.7934, 0.6667, 0.7483, 0.1283, 0.6897, 0.1239, 0.6716, 0.166, 0.6623, 0.1696, 0.6806, 0.8228, 0.659, 0.8651, 0.659, 0.866, 0.6636, 0.8219, 0.6636, 0.7618, 0.2058, 0.8016, 0.2223, 0.8007, 0.227, 0.7591, 0.2098, 0.5724, 0.2465, 0.7284, 0.2159, 0.7356, 0.2575, 0.5782, 0.2805, 0.9949, 0.3515, 0.9949, 0.3093, 0.9994, 0.3084, 0.9994, 0.3524, 0.8228, 0.4465, 0.7838, 0.4627, 0.7812, 0.4588, 0.8219, 0.4419, 0.2113, 0.6734, 0.2086, 0.655, 0.2514, 0.6498, 0.2532, 0.6683, 0.8418, 0.8631, 0.8724, 0.8325, 0.8764, 0.8351, 0.8445, 0.867, 0.799, 0.2704, 0.7828, 0.3093, 0.7783, 0.3084, 0.7951, 0.2678, 0.2532, 0.6683, 0.2514, 0.6498, 0.2945, 0.6466, 0.2954, 0.6653, 0.8016, 0.005255, 0.7618, 0.02178, 0.7591, 0.01782, 0.8007, 0.0005906, 0.688, 0.7092, 0.6714, 0.7492, 0.6667, 0.7483, 0.684, 0.7066, 0.2954, 0.6653, 0.2945, 0.6466, 0.3377, 0.6456, 0.3377, 0.6642, 0.7838, 0.6428, 0.8228, 0.659, 0.8219, 0.6636, 0.7812, 0.6467, 0.8018, 0.6621, 0.7586, 0.6621, 0.7576, 0.6574, 0.8028, 0.6574, 0.3377, 0.6642, 0.3377, 0.6456, 0.3808, 0.6466, 0.3799, 0.6653, 0.8016, 0.2223, 0.8448, 0.2223, 0.8457, 0.227, 0.8007, 0.227, 0.9949, 0.3093, 0.9787, 0.2704, 0.9826, 0.2678, 0.9994, 0.3084, 0.3799, 0.6653, 0.3808, 0.6466, 0.4239, 0.6498, 0.4221, 0.6683, 0.9152, 0.1753, 0.9318, 0.1354, 0.9364, 0.1363, 0.9192, 0.1779, 0.8651, 0.4465, 0.8228, 0.4465, 0.8219, 0.4419, 0.866, 0.4419, 0.4221, 0.6683, 0.4239, 0.6498, 0.4668, 0.655, 0.4641, 0.6734, 0.8018, 0.8796, 0.8418, 0.8631, 0.8445, 0.867, 0.8028, 0.8843, 0.9502, 0.5316, 0.9341, 0.4926, 0.9379, 0.49, 0.9548, 0.5307, 0.4641, 0.6734, 0.4668, 0.655, 0.5093, 0.6623, 0.5057, 0.6806, 0.7828, 0.3093, 0.7828, 0.3515, 0.7783, 0.3524, 0.7783, 0.3084, 0.7618, 0.02178, 0.7312, 0.05231, 0.7273, 0.04967, 0.7591, 0.01782, 0.5057, 0.6806, 0.5093, 0.6623, 0.5515, 0.6716, 0.547, 0.6897, 0.8288, 0.4203, 0.8678, 0.4364, 0.8668, 0.441, 0.8262, 0.4241, 0.6227, 0.7379, 0.6245, 0.7366, 0.6425, 0.7772, 0.6403, 0.7776, 0.2715, 0.8917, 0.271, 0.8938, 0.2281, 0.8762, 0.2293, 0.8744, 0.6403, 0.7776, 0.6425, 0.7772, 0.6429, 0.8218, 0.6408, 0.8213, 0.2293, 0.8744, 0.2281, 0.8762, 0.1954, 0.8437, 0.1972, 0.8425, 0.6408, 0.8213, 0.6429, 0.8218, 0.6258, 0.8632, 0.624, 0.862, 0.1972, 0.8425, 0.1954, 0.8437, 0.1779, 0.8013, 0.18, 0.8009, 0.624, 0.862, 0.6258, 0.8632, 0.5937, 0.895, 0.5925, 0.8931, 0.18, 0.8009, 0.1779, 0.8013, 0.1784, 0.7557, 0.1805, 0.7562, 0.5925, 0.8931, 0.5937, 0.895, 0.5517, 0.9122, 0.5513, 0.91, 0.1805, 0.7562, 0.1784, 0.7557, 0.1967, 0.7141, 0.1985, 0.7154, 0.5513, 0.91, 0.5517, 0.9122, 0.5062, 0.9122, 0.5066, 0.91, 0.1985, 0.7154, 0.1967, 0.7141, 0.2301, 0.6833, 0.2312, 0.6852, 0.5066, 0.91, 0.5062, 0.9122, 0.464, 0.8953, 0.4652, 0.8935, 0.2312, 0.6852, 0.2301, 0.6833, 0.2731, 0.6684, 0.2735, 0.6705, 0.1696, 0.6806, 0.166, 0.6623, 0.2086, 0.655, 0.2113, 0.6734, 0.4652, 0.8935, 0.464, 0.8953, 0.4312, 0.8653, 0.4329, 0.8641, 0.4329, 0.8641, 0.4312, 0.8653, 0.4132, 0.8249, 0.4153, 0.8245, 0.3183, 0.668, 0.3186, 0.6659, 0.3612, 0.6817, 0.36, 0.6836, 0.4153, 0.8245, 0.4132, 0.8249, 0.4128, 0.7806, 0.4149, 0.7811, 0.36, 0.6836, 0.3612, 0.6817, 0.3939, 0.7132, 0.3921, 0.7144, 0.4149, 0.7811, 0.4128, 0.7806, 0.43, 0.7396, 0.4318, 0.7408, 0.3921, 0.7144, 0.3939, 0.7132, 0.4117, 0.7552, 0.4095, 0.7556, 0.4318, 0.7408, 0.43, 0.7396, 0.4622, 0.7084, 0.4634, 0.7102, 0.4095, 0.7556, 0.4117, 0.7552, 0.4116, 0.8011, 0.4094, 0.8006, 0.4634, 0.7102, 0.4622, 0.7084, 0.5043, 0.6918, 0.5047, 0.694, 0.4094, 0.8006, 0.4116, 0.8011, 0.3936, 0.8436, 0.3918, 0.8423, 0.5047, 0.694, 0.5043, 0.6918, 0.5497, 0.692, 0.5493, 0.6942, 0.3918, 0.8423, 0.3936, 0.8436, 0.3606, 0.8762, 0.3594, 0.8743, 0.5493, 0.6942, 0.5497, 0.692, 0.5919, 0.7066, 0.5907, 0.7084, 0.3594, 0.8743, 0.3606, 0.8762, 0.3176, 0.8938, 0.3171, 0.8917, 0.5907, 0.7084, 0.5919, 0.7066, 0.6245, 0.7366, 0.6227, 0.7379, 0.3171, 0.8917, 0.3176, 0.8938, 0.271, 0.8938, 0.2715, 0.8917, 0.9489, 0.4203, 0.9787, 0.3905, 0.9826, 0.393, 0.9515, 0.4241, 0.7147, 0.1354, 0.7312, 0.1753, 0.7273, 0.1779, 0.71, 0.1363, 0.9042, 0.6428, 0.9341, 0.6129, 0.9379, 0.6155, 0.9067, 0.6467, 0.688, 0.8325, 0.7186, 0.8631, 0.7159, 0.867, 0.684, 0.8351, 0.9152, 0.05231, 0.8847, 0.02178, 0.8874, 0.01782, 0.9192, 0.04967, 0.9099, 0.2244, 0.8678, 0.2244, 0.8668, 0.2198, 0.9108, 0.2198, 0.889, 0.7492, 0.8724, 0.7092, 0.8764, 0.7066, 0.8937, 0.7483, 0.7377, 0.5316, 0.7377, 0.5739, 0.7331, 0.5748, 0.7331, 0.5307, 0.9099, 0.4364, 0.9489, 0.4203, 0.9515, 0.4241, 0.9108, 0.441, 0.7147, 0.0922, 0.7147, 0.1354, 0.71, 0.1363, 0.71, 0.09127, 0.799, 0.3905, 0.8288, 0.4203, 0.8262, 0.4241, 0.7951, 0.393, 0.9341, 0.6129, 0.9502, 0.5739, 0.9548, 0.5748, 0.9379, 0.6155, 0.7186, 0.8631, 0.7586, 0.8796, 0.7576, 0.8843, 0.7159, 0.867, 0.9341, 0.4926, 0.9042, 0.4627, 0.9067, 0.4588, 0.9379, 0.49, 0.9318, 0.0922, 0.9152, 0.05231, 0.9192, 0.04967, 0.9364, 0.09127, 0.2735, 0.6705, 0.2731, 0.6684, 0.3186, 0.6659, 0.3183, 0.668, 0.8847, 0.2058, 0.9152, 0.1753, 0.9192, 0.1779, 0.8874, 0.2098, 0.8724, 0.7092, 0.8418, 0.6786, 0.8445, 0.6747, 0.8764, 0.7066, 0.9489, 0.2405, 0.9099, 0.2244, 0.9108, 0.2198, 0.9515, 0.2367, 0.7586, 0.6621, 0.7186, 0.6786, 0.7159, 0.6747, 0.7576, 0.6574, 0.8678, 0.4364, 0.9099, 0.4364, 0.9108, 0.441, 0.8668, 0.441, 0.7377, 0.5739, 0.7539, 0.6129, 0.75, 0.6155, 0.7331, 0.5748, 0.7828, 0.3515, 0.799, 0.3905, 0.7951, 0.393, 0.7783, 0.3524, 0.9502, 0.5739, 0.9502, 0.5316, 0.9548, 0.5307, 0.9548, 0.5748, 0.7312, 0.05231, 0.7147, 0.0922, 0.71, 0.09127, 0.7273, 0.04967, 0.9042, 0.4627, 0.8651, 0.4465, 0.866, 0.4419, 0.9067, 0.4588, 0.9318, 0.1354, 0.9318, 0.0922, 0.9364, 0.09127, 0.9364, 0.1363, 0.9787, 0.2704, 0.9489, 0.2405, 0.9515, 0.2367, 0.9826, 0.2678, 0.8448, 0.2223, 0.8847, 0.2058, 0.8874, 0.2098, 0.8457, 0.227, 0.8418, 0.6786, 0.8018, 0.6621, 0.8028, 0.6574, 0.8445, 0.6747, 0.7539, 0.6129, 0.7838, 0.6428, 0.7812, 0.6467, 0.75, 0.6155, 0.7186, 0.6786, 0.688, 0.7092, 0.684, 0.7066, 0.7159, 0.6747, 0.5649, 0.5543, 0.7193, 0.5924, 0.7082, 0.6331, 0.5559, 0.5876, 0.7586, 0.8796, 0.8018, 0.8796, 0.8028, 0.8843, 0.7576, 0.8843, 0.9527, 0.3541, 0.9297, 0.3771, 0.8833, 0.3078, 0.814, 0.2614, 0.837, 0.2384, 0.8833, 0.3078, 0.9651, 0.324, 0.9527, 0.3541, 0.8833, 0.3078, 0.8015, 0.2915, 0.814, 0.2614, 0.8833, 0.3078, 0.9651, 0.2915, 0.9651, 0.324, 0.8833, 0.3078, 0.8015, 0.324, 0.8015, 0.2915, 0.8833, 0.3078, 0.9527, 0.2614, 0.9651, 0.2915, 0.8833, 0.3078, 0.9297, 0.3771, 0.8996, 0.3896, 0.8833, 0.3078, 0.814, 0.3541, 0.8015, 0.324, 0.8833, 0.3078, 0.9297, 0.2384, 0.9527, 0.2614, 0.8833, 0.3078, 0.837, 0.3771, 0.814, 0.3541, 0.8833, 0.3078, 0.8996, 0.226, 0.9297, 0.2384, 0.8833, 0.3078, 0.867, 0.3896, 0.837, 0.3771, 0.8833, 0.3078, 0.867, 0.226, 0.8996, 0.226, 0.8833, 0.3078, 0.8996, 0.3896, 0.867, 0.3896, 0.8833, 0.3078, 0.837, 0.2384, 0.867, 0.226, 0.8833, 0.3078])
me_cylinder_001.materials.append(mat_bucket)
me_cylinder_001.use_remesh_preserve_volume = False
me_cylinder_001.use_remesh_preserve_attributes = False
me_cylinder_001.use_mirror_vertex_groups = False
me_cylinder_001.update()
me_pipe_001 = bpy.data.meshes.new('Pipe.001')
me_pipe_001.from_pydata([(0.1642, 0.001201, -0.001628), (0.1644, 0.001634, 0.001205), (0.1646, -0.001201, 0.001628), (0.1644, -0.001634, -0.001205), (0.1876, 0.002349, -0.003185), (0.1882, 0.002838, -0.0004277), (0.1889, 5.972e-05, -8.095e-05), (0.1882, -0.000429, -0.002838), (0.1923, 0.003934, -0.005332), (0.194, 0.004932, -0.003266), (0.1957, 0.002663, -0.003609), (0.194, 0.001665, -0.005676), (0.1929, 0.009656, -0.01309), (0.1949, 0.01124, -0.01182), (0.197, 0.00956, -0.01296), (0.1949, 0.007974, -0.01423), (0.1922, 0.047, -0.06371), (0.1942, 0.0488, -0.06273), (0.1963, 0.04733, -0.06416), (0.1942, 0.04553, -0.06514), (0.1783, 0.07767, -0.1053), (0.1802, 0.07977, -0.1047), (0.1821, 0.07859, -0.1065), (0.1802, 0.0765, -0.1071), (0.1546, 0.1024, -0.1389), (0.1562, 0.1048, -0.1387), (0.1579, 0.1039, -0.1409), (0.1562, 0.1015, -0.1411), (0.1224, 0.1212, -0.1643), (0.1237, 0.1238, -0.1643), (0.125, 0.1231, -0.1668), (0.1237, 0.1205, -0.1667), (0.08697, 0.1341, -0.1817), (0.08775, 0.1368, -0.182), (0.08853, 0.1363, -0.1847), (0.08775, 0.1335, -0.1844), (0.04283, 0.1419, -0.1924), (0.04327, 0.1447, -0.1928), (0.04372, 0.1443, -0.1956), (0.04327, 0.1415, -0.1952), (-0.1642, 0.001201, -0.001628), (-0.1644, 0.001634, 0.001205), (-0.1646, -0.001201, 0.001628), (-0.1644, -0.001634, -0.001205), (-0.1876, 0.002349, -0.003185), (-0.1882, 0.002838, -0.0004277), (-0.1889, 5.972e-05, -8.095e-05), (-0.1882, -0.000429, -0.002838), (-0.1923, 0.003934, -0.005332), (-0.194, 0.004932, -0.003266), (-0.1957, 0.002663, -0.003609), (-0.194, 0.001665, -0.005676), (-0.1929, 0.009656, -0.01309), (-0.1949, 0.01124, -0.01182), (-0.197, 0.00956, -0.01296), (-0.1949, 0.007974, -0.01423), (-0.1922, 0.047, -0.06371), (-0.1942, 0.0488, -0.06273), (-0.1963, 0.04733, -0.06416), (-0.1942, 0.04553, -0.06514), (-0.1783, 0.07767, -0.1053), (-0.1802, 0.07977, -0.1047), (-0.1821, 0.07859, -0.1065), (-0.1802, 0.0765, -0.1071), (-0.1546, 0.1024, -0.1389), (-0.1562, 0.1048, -0.1387), (-0.1579, 0.1039, -0.1409), (-0.1562, 0.1015, -0.1411), (-0.1224, 0.1212, -0.1643), (-0.1237, 0.1238, -0.1643), (-0.125, 0.1231, -0.1668), (-0.1237, 0.1205, -0.1667), (-0.08697, 0.1341, -0.1817), (-0.08775, 0.1368, -0.182), (-0.08853, 0.1363, -0.1847), (-0.08775, 0.1335, -0.1844), (-0.04283, 0.1419, -0.1924), (-0.04327, 0.1447, -0.1928), (-0.04372, 0.1443, -0.1956), (-0.04327, 0.1415, -0.1952), (2.608e-09, 0.1444, -0.1958), (2.608e-09, 0.1473, -0.1962), (2.608e-09, 0.1468, -0.1991), (2.608e-09, 0.144, -0.1986), (0.1899, 0.003142, -0.004259), (0.1911, 0.0006178, -0.004257), (0.1911, 0.003885, -0.001847), (0.1923, 0.001361, -0.001845), (0.1857, 0.002257, -0.003059), (0.1863, -0.0005263, -0.002706), (0.1863, 0.002741, -0.0002958), (0.1869, -4.211e-05, 5.708e-05), (0.1924, 0.00541, -0.007333), (0.1942, 0.003292, -0.007882), (0.1942, 0.006559, -0.005472), (0.196, 0.004441, -0.006021), (0.1928, 0.008388, -0.01137), (0.1947, 0.006576, -0.01233), (0.1947, 0.009843, -0.009923), (0.1967, 0.008031, -0.01089), (0.1929, 0.01143, -0.01549), (0.1949, 0.009759, -0.01665), (0.1949, 0.01303, -0.01424), (0.1969, 0.01135, -0.01539)], [], [(88, 4, 7, 89), (90, 5, 4, 88), (91, 6, 5, 90), (89, 7, 6, 91), (84, 8, 11, 85), (86, 9, 8, 84), (87, 10, 9, 86), (85, 11, 10, 87), (96, 12, 15, 97), (98, 13, 12, 96), (99, 14, 13, 98), (97, 15, 14, 99), (100, 16, 19, 101), (102, 17, 16, 100), (103, 18, 17, 102), (101, 19, 18, 103), (16, 20, 23, 19), (17, 21, 20, 16), (18, 22, 21, 17), (19, 23, 22, 18), (20, 24, 27, 23), (21, 25, 24, 20), (22, 26, 25, 21), (23, 27, 26, 22), (24, 28, 31, 27), (25, 29, 28, 24), (26, 30, 29, 25), (27, 31, 30, 26), (28, 32, 35, 31), (29, 33, 32, 28), (30, 34, 33, 29), (31, 35, 34, 30), (32, 36, 39, 35), (33, 37, 36, 32), (34, 38, 37, 33), (35, 39, 38, 34), (36, 80, 83, 39), (37, 81, 80, 36), (38, 82, 81, 37), (39, 83, 82, 38), (40, 43, 47, 44), (41, 40, 44, 45), (42, 41, 45, 46), (43, 42, 46, 47), (44, 47, 51, 48), (45, 44, 48, 49), (46, 45, 49, 50), (47, 46, 50, 51), (48, 51, 55, 52), (49, 48, 52, 53), (50, 49, 53, 54), (51, 50, 54, 55), (52, 55, 59, 56), (53, 52, 56, 57), (54, 53, 57, 58), (55, 54, 58, 59), (56, 59, 63, 60), (57, 56, 60, 61), (58, 57, 61, 62), (59, 58, 62, 63), (60, 63, 67, 64), (61, 60, 64, 65), (62, 61, 65, 66), (63, 62, 66, 67), (64, 67, 71, 68), (65, 64, 68, 69), (66, 65, 69, 70), (67, 66, 70, 71), (68, 71, 75, 72), (69, 68, 72, 73), (70, 69, 73, 74), (71, 70, 74, 75), (72, 75, 79, 76), (73, 72, 76, 77), (74, 73, 77, 78), (75, 74, 78, 79), (76, 79, 83, 80), (77, 76, 80, 81), (78, 77, 81, 82), (79, 78, 82, 83), (7, 85, 87, 6), (6, 87, 86, 5), (5, 86, 84, 4), (4, 84, 85, 7), (3, 89, 91, 2), (2, 91, 90, 1), (1, 90, 88, 0), (0, 88, 89, 3), (11, 93, 95, 10), (10, 95, 94, 9), (9, 94, 92, 8), (8, 92, 93, 11), (93, 97, 99, 95), (95, 99, 98, 94), (94, 98, 96, 92), (92, 96, 97, 93), (15, 101, 103, 14), (14, 103, 102, 13), (13, 102, 100, 12), (12, 100, 101, 15)])
me_pipe_001.polygons.foreach_set('use_smooth', [True] * 100)
_uv = me_pipe_001.uv_layers.new(name='UVMap')
_uv.uv.foreach_set('vector', [0.005384, 0.0832, 0.005375, 0.08395, 0.004233, 0.0839, 0.004242, 0.08315, 0.002146, 0.08315, 0.002153, 0.0839, 0.00101, 0.08394, 0.001004, 0.08319, 0.003194, 0.08313, 0.003193, 0.08388, 0.002153, 0.0839, 0.002146, 0.08315, 0.004242, 0.08315, 0.004233, 0.0839, 0.003193, 0.08388, 0.003194, 0.08313, 0.005358, 0.08515, 0.005342, 0.08635, 0.004189, 0.08639, 0.004211, 0.08514, 0.002171, 0.08514, 0.002189, 0.08638, 0.001036, 0.08634, 0.001023, 0.08514, 0.003191, 0.08514, 0.003189, 0.0864, 0.002189, 0.08638, 0.002171, 0.08514, 0.004211, 0.08514, 0.004189, 0.08639, 0.003189, 0.0864, 0.003191, 0.08514, 0.005537, 0.08962, 0.005593, 0.09056, 0.004376, 0.09059, 0.004334, 0.08966, 0.002034, 0.08966, 0.001989, 0.09059, 0.0007721, 0.09055, 0.0008313, 0.08961, 0.003184, 0.0897, 0.003182, 0.09061, 0.001989, 0.09059, 0.002034, 0.08966, 0.004334, 0.08966, 0.004376, 0.09059, 0.003182, 0.09061, 0.003184, 0.0897, 0.005592, 0.09182, 0.005577, 0.1172, 0.004372, 0.1172, 0.004376, 0.09185, 0.001985, 0.09185, 0.001913, 0.1172, 0.0007051, 0.1172, 0.0007689, 0.09181, 0.003181, 0.09188, 0.003161, 0.1172, 0.001913, 0.1172, 0.001985, 0.09185, 0.004376, 0.09185, 0.004372, 0.1172, 0.003161, 0.1172, 0.003181, 0.09188, 0.005577, 0.1172, 0.005557, 0.1398, 0.00434, 0.1398, 0.004372, 0.1172, 0.001913, 0.1172, 0.001899, 0.1398, 0.0006837, 0.1398, 0.0007051, 0.1172, 0.003161, 0.1172, 0.003101, 0.1398, 0.001899, 0.1398, 0.001913, 0.1172, 0.004372, 0.1172, 0.00434, 0.1398, 0.003101, 0.1398, 0.003161, 0.1172, 0.005557, 0.1398, 0.005614, 0.1605, 0.004383, 0.1605, 0.00434, 0.1398, 0.001899, 0.1398, 0.001819, 0.1605, 0.0005876, 0.1605, 0.0006837, 0.1398, 0.003101, 0.1398, 0.003101, 0.1605, 0.001819, 0.1605, 0.001899, 0.1398, 0.00434, 0.1398, 0.004383, 0.1605, 0.003101, 0.1605, 0.003101, 0.1398, 0.005614, 0.1605, 0.005547, 0.1801, 0.004318, 0.1801, 0.004383, 0.1605, 0.001819, 0.1605, 0.001884, 0.1801, 0.000655, 0.1801, 0.0005876, 0.1605, 0.003101, 0.1605, 0.003101, 0.18, 0.001884, 0.1801, 0.001819, 0.1605, 0.004383, 0.1605, 0.004318, 0.1801, 0.003101, 0.18, 0.003101, 0.1605, 0.005547, 0.1801, 0.005618, 0.1981, 0.004381, 0.1981, 0.004318, 0.1801, 0.001884, 0.1801, 0.001821, 0.1981, 0.0005843, 0.1981, 0.000655, 0.1801, 0.003101, 0.18, 0.003101, 0.1982, 0.001821, 0.1981, 0.001884, 0.1801, 0.004318, 0.1801, 0.004381, 0.1981, 0.003101, 0.1982, 0.003101, 0.18, 0.005618, 0.1981, 0.00556, 0.2181, 0.004339, 0.2181, 0.004381, 0.1981, 0.001821, 0.1981, 0.001863, 0.2181, 0.0006422, 0.2181, 0.0005843, 0.1981, 0.003101, 0.1982, 0.003101, 0.2181, 0.001863, 0.2181, 0.001821, 0.1981, 0.004381, 0.1981, 0.004339, 0.2181, 0.003101, 0.2181, 0.003101, 0.1982, 0.00556, 0.2181, 0.0055, 0.2364, 0.004295, 0.2364, 0.004339, 0.2181, 0.001863, 0.2181, 0.001907, 0.2364, 0.0007017, 0.2364, 0.0006422, 0.2181, 0.003101, 0.2181, 0.003101, 0.2364, 0.001907, 0.2364, 0.001863, 0.2181, 0.004339, 0.2181, 0.004295, 0.2364, 0.003101, 0.2364, 0.003101, 0.2181, 0.005484, 0.3981, 0.004344, 0.3981, 0.004233, 0.3888, 0.005375, 0.3888, 0.00207, 0.3981, 0.0009294, 0.3981, 0.00101, 0.3888, 0.002153, 0.3888, 0.003207, 0.3981, 0.00207, 0.3981, 0.002153, 0.3888, 0.003193, 0.3889, 0.004344, 0.3981, 0.003207, 0.3981, 0.003193, 0.3889, 0.004233, 0.3888, 0.005375, 0.3888, 0.004233, 0.3888, 0.004189, 0.3864, 0.005342, 0.3864, 0.002153, 0.3888, 0.00101, 0.3888, 0.001036, 0.3864, 0.002189, 0.3864, 0.003193, 0.3889, 0.002153, 0.3888, 0.002189, 0.3864, 0.003189, 0.3863, 0.004233, 0.3888, 0.003193, 0.3889, 0.003189, 0.3863, 0.004189, 0.3864, 0.005342, 0.3864, 0.004189, 0.3864, 0.004376, 0.3821, 0.005593, 0.3822, 0.002189, 0.3864, 0.001036, 0.3864, 0.0007722, 0.3822, 0.001989, 0.3822, 0.003189, 0.3863, 0.002189, 0.3864, 0.001989, 0.3822, 0.003182, 0.3821, 0.004189, 0.3864, 0.003189, 0.3863, 0.003182, 0.3821, 0.004376, 0.3821, 0.005593, 0.3822, 0.004376, 0.3821, 0.004372, 0.3556, 0.005577, 0.3556, 0.001989, 0.3822, 0.0007722, 0.3822, 0.0007051, 0.3556, 0.001913, 0.3556, 0.003182, 0.3821, 0.001989, 0.3822, 0.001913, 0.3556, 0.003161, 0.3556, 0.004376, 0.3821, 0.003182, 0.3821, 0.003161, 0.3556, 0.004372, 0.3556, 0.005577, 0.3556, 0.004372, 0.3556, 0.00434, 0.3329, 0.005557, 0.3329, 0.001913, 0.3556, 0.0007051, 0.3556, 0.0006838, 0.3329, 0.001899, 0.3329, 0.003161, 0.3556, 0.001913, 0.3556, 0.001899, 0.3329, 0.003101, 0.3329, 0.004372, 0.3556, 0.003161, 0.3556, 0.003101, 0.3329, 0.00434, 0.3329, 0.005557, 0.3329, 0.00434, 0.3329, 0.004383, 0.3122, 0.005614, 0.3122, 0.001899, 0.3329, 0.0006838, 0.3329, 0.0005876, 0.3122, 0.001819, 0.3122, 0.003101, 0.3329, 0.001899, 0.3329, 0.001819, 0.3122, 0.003101, 0.3122, 0.00434, 0.3329, 0.003101, 0.3329, 0.003101, 0.3122, 0.004383, 0.3122, 0.005614, 0.3122, 0.004383, 0.3122, 0.004318, 0.2927, 0.005547, 0.2927, 0.001819, 0.3122, 0.0005876, 0.3122, 0.000655, 0.2927, 0.001884, 0.2927, 0.003101, 0.3122, 0.001819, 0.3122, 0.001884, 0.2927, 0.003101, 0.2927, 0.004383, 0.3122, 0.003101, 0.3122, 0.003101, 0.2927, 0.004318, 0.2927, 0.005547, 0.2927, 0.004318, 0.2927, 0.004381, 0.2746, 0.005618, 0.2746, 0.001884, 0.2927, 0.000655, 0.2927, 0.0005843, 0.2746, 0.001821, 0.2746, 0.003101, 0.2927, 0.001884, 0.2927, 0.001821, 0.2746, 0.003101, 0.2746, 0.004318, 0.2927, 0.003101, 0.2927, 0.003101, 0.2746, 0.004381, 0.2746, 0.005618, 0.2746, 0.004381, 0.2746, 0.004339, 0.2546, 0.00556, 0.2546, 0.001821, 0.2746, 0.0005843, 0.2746, 0.0006422, 0.2546, 0.001863, 0.2546, 0.003101, 0.2746, 0.001821, 0.2746, 0.001863, 0.2546, 0.003101, 0.2547, 0.004381, 0.2746, 0.003101, 0.2746, 0.003101, 0.2547, 0.004339, 0.2546, 0.00556, 0.2546, 0.004339, 0.2546, 0.004295, 0.2364, 0.0055, 0.2364, 0.001863, 0.2546, 0.0006422, 0.2546, 0.0007017, 0.2364, 0.001907, 0.2364, 0.003101, 0.2547, 0.001863, 0.2546, 0.001907, 0.2364, 0.003101, 0.2364, 0.004339, 0.2546, 0.003101, 0.2547, 0.003101, 0.2364, 0.004295, 0.2364, 0.004233, 0.0839, 0.004211, 0.08514, 0.003191, 0.08514, 0.003193, 0.08388, 0.003193, 0.08388, 0.003191, 0.08514, 0.002171, 0.08514, 0.002153, 0.0839, 0.002153, 0.0839, 0.002171, 0.08514, 0.001023, 0.08514, 0.00101, 0.08394, 0.005375, 0.08395, 0.005358, 0.08515, 0.004211, 0.08514, 0.004233, 0.0839, 0.004343, 0.07462, 0.004242, 0.08315, 0.003194, 0.08313, 0.003207, 0.07462, 0.003207, 0.07462, 0.003194, 0.08313, 0.002146, 0.08315, 0.00207, 0.07462, 0.00207, 0.07462, 0.002146, 0.08315, 0.001004, 0.08319, 0.0009294, 0.07463, 0.005484, 0.07464, 0.005384, 0.0832, 0.004242, 0.08315, 0.004343, 0.07462, 0.004189, 0.08639, 0.004243, 0.08747, 0.003187, 0.08749, 0.003189, 0.0864, 0.003189, 0.0864, 0.003187, 0.08749, 0.002131, 0.08747, 0.002189, 0.08638, 0.002189, 0.08638, 0.002131, 0.08747, 0.0009662, 0.08747, 0.001036, 0.08634, 0.005342, 0.08635, 0.005408, 0.08747, 0.004243, 0.08747, 0.004189, 0.08639, 0.004243, 0.08747, 0.004334, 0.08966, 0.003184, 0.0897, 0.003187, 0.08749, 0.003187, 0.08749, 0.003184, 0.0897, 0.002034, 0.08966, 0.002131, 0.08747, 0.002131, 0.08747, 0.002034, 0.08966, 0.0008313, 0.08961, 0.0009662, 0.08747, 0.005408, 0.08747, 0.005537, 0.08962, 0.004334, 0.08966, 0.004243, 0.08747, 0.004376, 0.09059, 0.004376, 0.09185, 0.003181, 0.09188, 0.003182, 0.09061, 0.003182, 0.09061, 0.003181, 0.09188, 0.001985, 0.09185, 0.001989, 0.09059, 0.001989, 0.09059, 0.001985, 0.09185, 0.0007689, 0.09181, 0.0007721, 0.09055, 0.005593, 0.09056, 0.005592, 0.09182, 0.004376, 0.09185, 0.004376, 0.09059])
me_pipe_001.materials.append(mat_bucket)
me_pipe_001.use_remesh_preserve_volume = False
me_pipe_001.use_remesh_preserve_attributes = False
me_pipe_001.use_mirror_vertex_groups = False
me_pipe_001.update()

# ---- objects
ob_bucket_low = bpy.data.objects.new('Bucket_low', me_cylinder)
ob_handle_low = bpy.data.objects.new('Handle_low', me_pipe)
ob_bucket_high = bpy.data.objects.new('Bucket_high', me_cylinder_001)
ob_handle_high = bpy.data.objects.new('Handle_high', me_pipe_001)

# ---- transforms, parenting, visibility, modifiers, constraints
ob_bucket_low.location = (0.0, 0.0, 0.0)
ob_bucket_low.lineart.crease_threshold = 0.0
_m = ob_bucket_low.modifiers.new('Auto Smooth', 'NODES')
_m.node_group = ng_auto_smooth
_gi = [s.identifier for s in ng_auto_smooth.interface.items_tree if s.item_type == 'SOCKET' and s.in_out == 'INPUT']
_m[_gi[1]] = 0.5236  # Angle
ob_handle_low.parent = ob_bucket_low
ob_handle_low.location = (-2.608e-09, -3.178e-09, 0.2589)
ob_handle_low.lineart.crease_threshold = 0.0
ob_bucket_high.location = (0.0, 0.0, 0.0)
ob_bucket_high.lineart.crease_threshold = 0.0
_m = ob_bucket_high.modifiers.new('Bevel', 'BEVEL')
_m.segments = 4
_m.limit_method = 'WEIGHT'
ob_handle_high.parent = ob_bucket_high
ob_handle_high.location = (-2.608e-09, -3.178e-09, 0.2589)
ob_handle_high.lineart.crease_threshold = 0.0

# ---- collection membership
col_collection.objects.link(ob_bucket_low)
col_collection.objects.link(ob_handle_low)
col_collection_2.objects.link(ob_bucket_high)
col_collection_2.objects.link(ob_handle_high)

# ---- scene / render settings (as saved in the file)
scene.frame_start = 1; scene.frame_end = 250; scene.frame_set(1)
scene.render.engine = 'BLENDER_EEVEE_NEXT'
scene.render.motion_blur_shutter = 1.0
scene.cycles.use_denoising = False
scene.cycles.samples = 128
scene.cycles.sampling_pattern = 'TABULATED_SOBOL'
scene.cycles.use_adaptive_sampling = False
scene.cycles.use_light_tree = False
scene.eevee.use_gtao = True
scene.eevee.use_raytracing = True
scene.view_settings.view_transform = 'Filmic'
bpy.context.view_layer.update()

# ---- added for rendering (the .blend has no active camera and no usable light): camera, sun
cam_auto = bpy.data.cameras.new('AutoCamera')
cam_auto.lens = 50.0
cam_auto.sensor_width = 36.0
cam_auto.clip_end = 1000.0
ob_auto_camera = bpy.data.objects.new('AutoCamera', cam_auto)
scene.collection.objects.link(ob_auto_camera)
ob_auto_camera.location = (0.574356, -0.689228, 0.613516)
ob_auto_camera.rotation_euler = (1.09748, -7.21219e-08, 0.694738)
scene.camera = ob_auto_camera
light_auto_sun = bpy.data.lights.new('AutoSun', 'SUN')
light_auto_sun.energy = 3.0
light_auto_sun.angle = 0.0523599
ob_auto_sun = bpy.data.objects.new('AutoSun', light_auto_sun)
scene.collection.objects.link(ob_auto_sun)
ob_auto_sun.rotation_euler = (0.872665, 0.174533, 0.523599)
bpy.context.view_layer.update()
